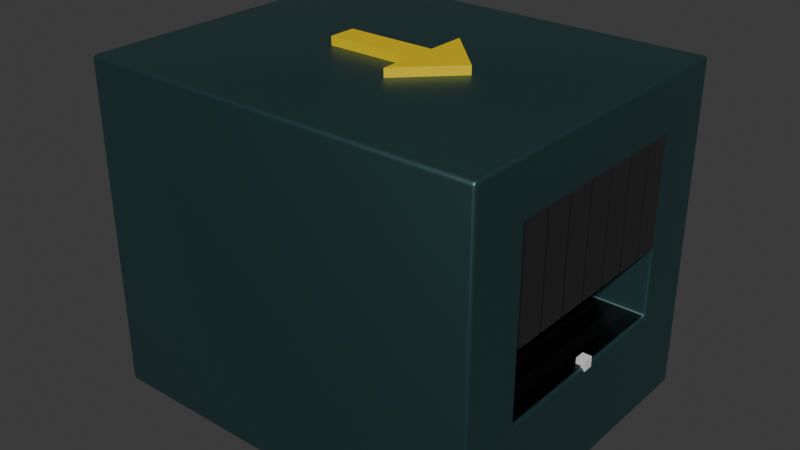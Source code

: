 # Source: ore_washer.blend  (saved by Blender 4.0.36; exported with 4.5.12 LTS)
import bpy
from mathutils import Matrix  # noqa: F401  (used for matrix-valued properties, if any)

bpy.ops.wm.read_factory_settings(use_empty=True)
scene = bpy.context.scene
scene.name = 'Scene'

# ---- collections
col_collection = bpy.data.collections.new('Collection'); scene.collection.children.link(col_collection)

# ---- materials (node trees are filled in below, after node groups)
mat_lightblue = bpy.data.materials.new('LightBlue')
mat_lightblue.alpha_threshold = 0.0
mat_lightblue.use_transparent_shadow = False
mat_lightblue.roughness = 0.5
mat_lightblue.line_color = (0.0, 0.0, 0.0, 1.0)
mat_blackbelt_004 = bpy.data.materials.new('BlackBelt.004')
mat_blackbelt_004.use_transparent_shadow = False
mat_blackbelt_004.diffuse_color = (0.0, 0.0, 0.0, 1.0)
mat_blackbelt_004.roughness = 0.3864
mat_blackbelt_005 = bpy.data.materials.new('BlackBelt.005')
mat_blackbelt_005.use_transparent_shadow = False
mat_blackbelt_005.diffuse_color = (0.0, 0.0, 0.0, 1.0)
mat_blackbelt_005.roughness = 0.3864
mat_grey = bpy.data.materials.new('Grey')
mat_grey.alpha_threshold = 0.0
mat_grey.use_transparent_shadow = False
mat_grey.roughness = 0.5
mat_grey.line_color = (0.0, 0.0, 0.0, 1.0)
mat_yellow = bpy.data.materials.new('Yellow')
mat_yellow.use_transparent_shadow = False
mat_yellow.diffuse_color = (0.8006, 0.5644, 0.0, 1.0)
mat_yellow.roughness = 0.5
mat_greybelt_004 = bpy.data.materials.new('GreyBelt.004')
mat_greybelt_004.use_transparent_shadow = False
mat_greybelt_004.diffuse_color = (0.003505, 0.003505, 0.003505, 1.0)
mat_greybelt_004.roughness = 0.3
mat_greybelt_005 = bpy.data.materials.new('GreyBelt.005')
mat_greybelt_005.use_transparent_shadow = False
mat_greybelt_005.diffuse_color = (0.003505, 0.003505, 0.003505, 1.0)
mat_greybelt_005.roughness = 0.3

# ---- node groups
ng_auto_smooth = bpy.data.node_groups.new('Auto Smooth', 'GeometryNodeTree')
_s = ng_auto_smooth.interface.new_socket(name='Geometry', in_out='OUTPUT', socket_type='NodeSocketGeometry')
_s = ng_auto_smooth.interface.new_socket(name='Geometry', in_out='INPUT', socket_type='NodeSocketGeometry')
_s = ng_auto_smooth.interface.new_socket(name='Angle', in_out='INPUT', socket_type='NodeSocketFloat')
_s.subtype = 'ANGLE'
_s.min_value = 0.0
_s.max_value = 3.142
ng_auto_smooth.is_modifier = True
_N = ng_auto_smooth.nodes; _L = ng_auto_smooth.links
n0 = _N.new('NodeGroupOutput'); n0.name = 'Group Output'; n0.location = (480, -100)
n1 = _N.new('NodeGroupInput'); n1.name = 'Group Input'; n1.location = (-420, -300)
n2 = _N.new('NodeGroupInput'); n2.name = 'Group Input.001'; n2.location = (-60, -100)
n3 = _N.new('GeometryNodeSetShadeSmooth'); n3.name = 'Set Shade Smooth'; n3.location = (120, -100)
n3.domain = 'EDGE'
n4 = _N.new('GeometryNodeSetShadeSmooth'); n4.name = 'Set Shade Smooth.001'; n4.location = (300, -100)
n5 = _N.new('GeometryNodeInputMeshEdgeAngle'); n5.name = 'Edge Angle'; n5.location = (-420, -220)
n6 = _N.new('GeometryNodeInputEdgeSmooth'); n6.name = 'Is Edge Smooth'; n6.location = (-60, -160)
n7 = _N.new('GeometryNodeInputShadeSmooth'); n7.name = 'Is Face Smooth'; n7.location = (-240, -340)
n8 = _N.new('FunctionNodeBooleanMath'); n8.name = 'Boolean Math'; n8.location = (-60, -220)
n9 = _N.new('FunctionNodeCompare'); n9.name = 'Compare'; n9.location = (-240, -180)
n9.operation = 'LESS_EQUAL'
_L.new(n5.outputs[0], n9.inputs[0])
_L.new(n4.outputs[0], n0.inputs[0])
_L.new(n1.outputs[1], n9.inputs[1])
_L.new(n9.outputs[0], n8.inputs[0])
_L.new(n7.outputs[0], n8.inputs[1])
_L.new(n2.outputs[0], n3.inputs[0])
_L.new(n6.outputs[0], n3.inputs[1])
_L.new(n3.outputs[0], n4.inputs[0])
_L.new(n8.outputs[0], n3.inputs[2])
n0.is_active_output = True

# ---- material node trees
mat_lightblue.use_nodes = True; mat_lightblue.node_tree.nodes.clear()
_N = mat_lightblue.node_tree.nodes; _L = mat_lightblue.node_tree.links
n0 = _N.new('ShaderNodeOutputMaterial'); n0.name = 'Material Output'; n0.location = (300, 300)
n1 = _N.new('ShaderNodeBsdfPrincipled'); n1.name = 'Principled BSDF'; n1.location = (10, 300)
n1.inputs[0].default_value = (0.02573, 0.1109, 0.1161, 1.0)
n1.inputs[1].default_value = 0.7773
n1.inputs[2].default_value = 0.4682
n1.inputs[3].default_value = 3.55
_L.new(n1.outputs[0], n0.inputs[0])
n0.is_active_output = True
mat_blackbelt_004.use_nodes = True; mat_blackbelt_004.node_tree.nodes.clear()
_N = mat_blackbelt_004.node_tree.nodes; _L = mat_blackbelt_004.node_tree.links
n0 = _N.new('ShaderNodeBsdfPrincipled'); n0.name = 'Principled BSDF'; n0.location = (10, 300)
n0.inputs[0].default_value = (0.0, 0.0, 0.0, 1.0)
n0.inputs[2].default_value = 0.3864
n0.inputs[3].default_value = 1.45
n1 = _N.new('ShaderNodeOutputMaterial'); n1.name = 'Material Output'; n1.location = (300, 300)
n2 = _N.new('ShaderNodeNormalMap'); n2.name = 'Normal Map'; n2.location = (-300, -300)
n2.label = 'Normal/Map'
n2.inputs[0].default_value = 0.0
_L.new(n0.outputs[0], n1.inputs[0])
_L.new(n2.outputs[0], n0.inputs[5])
n1.is_active_output = True
mat_blackbelt_005.use_nodes = True; mat_blackbelt_005.node_tree.nodes.clear()
_N = mat_blackbelt_005.node_tree.nodes; _L = mat_blackbelt_005.node_tree.links
n0 = _N.new('ShaderNodeBsdfPrincipled'); n0.name = 'Principled BSDF'; n0.location = (10, 300)
n0.inputs[0].default_value = (0.0, 0.0, 0.0, 1.0)
n0.inputs[2].default_value = 0.3864
n0.inputs[3].default_value = 1.45
n1 = _N.new('ShaderNodeOutputMaterial'); n1.name = 'Material Output'; n1.location = (300, 300)
n2 = _N.new('ShaderNodeNormalMap'); n2.name = 'Normal Map'; n2.location = (-300, -300)
n2.label = 'Normal/Map'
n2.inputs[0].default_value = 0.0
_L.new(n0.outputs[0], n1.inputs[0])
_L.new(n2.outputs[0], n0.inputs[5])
n1.is_active_output = True
mat_grey.use_nodes = True; mat_grey.node_tree.nodes.clear()
_N = mat_grey.node_tree.nodes; _L = mat_grey.node_tree.links
n0 = _N.new('ShaderNodeOutputMaterial'); n0.name = 'Material Output'; n0.location = (300, 300)
n1 = _N.new('ShaderNodeBsdfPrincipled'); n1.name = 'Principled BSDF'; n1.location = (10, 300)
n1.inputs[0].default_value = (0.05162, 0.05162, 0.05162, 1.0)
n1.inputs[1].default_value = 0.7773
n1.inputs[2].default_value = 0.4682
n1.inputs[3].default_value = 3.55
_L.new(n1.outputs[0], n0.inputs[0])
n0.is_active_output = True
mat_yellow.use_nodes = True; mat_yellow.node_tree.nodes.clear()
_N = mat_yellow.node_tree.nodes; _L = mat_yellow.node_tree.links
n0 = _N.new('ShaderNodeOutputMaterial'); n0.name = 'Material Output'; n0.location = (300, 300)
n1 = _N.new('ShaderNodeNormalMap'); n1.name = 'Normal Map'; n1.location = (-300, -300)
n1.label = 'Normal/Map'
n1.inputs[0].default_value = 0.0
n2 = _N.new('ShaderNodeBsdfPrincipled'); n2.name = 'Principled BSDF'; n2.location = (10, 300)
n2.inputs[0].default_value = (0.8006, 0.5644, 0.0, 1.0)
n2.inputs[3].default_value = 1.45
_L.new(n2.outputs[0], n0.inputs[0])
_L.new(n1.outputs[0], n2.inputs[5])
n0.is_active_output = True
mat_greybelt_004.use_nodes = True; mat_greybelt_004.node_tree.nodes.clear()
_N = mat_greybelt_004.node_tree.nodes; _L = mat_greybelt_004.node_tree.links
n0 = _N.new('ShaderNodeBsdfPrincipled'); n0.name = 'Principled BSDF'; n0.location = (10, 300)
n0.inputs[0].default_value = (0.003505, 0.003505, 0.003505, 1.0)
n0.inputs[2].default_value = 0.3
n0.inputs[3].default_value = 1.45
n1 = _N.new('ShaderNodeOutputMaterial'); n1.name = 'Material Output'; n1.location = (300, 300)
n2 = _N.new('ShaderNodeNormalMap'); n2.name = 'Normal Map'; n2.location = (-300, -300)
n2.label = 'Normal/Map'
n2.inputs[0].default_value = 0.0
_L.new(n0.outputs[0], n1.inputs[0])
_L.new(n2.outputs[0], n0.inputs[5])
n1.is_active_output = True
mat_greybelt_005.use_nodes = True; mat_greybelt_005.node_tree.nodes.clear()
_N = mat_greybelt_005.node_tree.nodes; _L = mat_greybelt_005.node_tree.links
n0 = _N.new('ShaderNodeBsdfPrincipled'); n0.name = 'Principled BSDF'; n0.location = (10, 300)
n0.inputs[0].default_value = (0.003505, 0.003505, 0.003505, 1.0)
n0.inputs[2].default_value = 0.3
n0.inputs[3].default_value = 1.45
n1 = _N.new('ShaderNodeOutputMaterial'); n1.name = 'Material Output'; n1.location = (300, 300)
n2 = _N.new('ShaderNodeNormalMap'); n2.name = 'Normal Map'; n2.location = (-300, -300)
n2.label = 'Normal/Map'
n2.inputs[0].default_value = 0.0
_L.new(n0.outputs[0], n1.inputs[0])
_L.new(n2.outputs[0], n0.inputs[5])
n1.is_active_output = True

# ---- world
world_world = bpy.data.worlds.new('World'); scene.world = world_world
world_world.use_nodes = True; world_world.node_tree.nodes.clear()
_N = world_world.node_tree.nodes; _L = world_world.node_tree.links
n0 = _N.new('ShaderNodeOutputWorld'); n0.name = 'World Output'; n0.location = (300, 300)
n1 = _N.new('ShaderNodeBackground'); n1.name = 'Background'; n1.location = (10, 300)
n1.inputs[0].default_value = (0.05088, 0.05088, 0.05088, 1.0)
_L.new(n1.outputs[0], n0.inputs[0])
n0.is_active_output = True
world_world.color = (0.05088, 0.05088, 0.05088)
world_world.use_sun_shadow = False
world_world.sun_shadow_jitter_overblur = 0.0

# ---- meshes
me_cube = bpy.data.meshes.new('Cube')
me_cube.from_pydata([(4.031, 7.602, 4.037), (4.036, 7.502, 4.127), (4.136, 7.502, 4.027), (4.032, 7.594, 4.071), (4.033, 7.573, 4.1), (4.071, 7.594, 4.034), (4.07, 7.583, 4.068), (4.07, 7.568, 4.095), (4.092, 7.559, 4.086), (4.074, 7.502, 4.119), (4.106, 7.502, 4.097), (4.034, 7.54, 4.12), (4.072, 7.539, 4.109), (4.102, 7.538, 4.094), (4.128, 7.54, 4.029), (4.105, 7.573, 4.031), (4.128, 7.502, 4.065), (4.116, 7.539, 4.065), (4.101, 7.568, 4.066), (4.031, 7.602, -4.027), (4.136, 7.502, -4.027), (4.036, 7.502, -4.127), (4.071, 7.594, -4.027), (4.105, 7.573, -4.027), (4.032, 7.594, -4.065), (4.07, 7.583, -4.063), (4.101, 7.568, -4.063), (4.092, 7.559, -4.084), (4.128, 7.502, -4.065), (4.106, 7.502, -4.097), (4.128, 7.54, -4.027), (4.116, 7.539, -4.063), (4.102, 7.538, -4.093), (4.035, 7.54, -4.119), (4.033, 7.573, -4.097), (4.074, 7.502, -4.119), (4.072, 7.539, -4.108), (4.07, 7.568, -4.093), (4.036, -7.502, 4.127), (4.031, -7.602, 4.037), (4.136, -7.502, 4.027), (4.034, -7.54, 4.12), (4.033, -7.573, 4.1), (4.074, -7.502, 4.119), (4.072, -7.539, 4.109), (4.07, -7.568, 4.095), (4.092, -7.559, 4.086), (4.071, -7.594, 4.034), (4.105, -7.573, 4.031), (4.032, -7.594, 4.071), (4.07, -7.583, 4.068), (4.101, -7.568, 4.066), (4.128, -7.502, 4.065), (4.106, -7.502, 4.097), (4.128, -7.54, 4.029), (4.116, -7.539, 4.065), (4.102, -7.538, 4.094), (4.031, -7.602, -4.027), (4.036, -7.502, -4.127), (4.136, -7.502, -4.027), (4.032, -7.594, -4.065), (4.033, -7.573, -4.097), (4.071, -7.594, -4.027), (4.073, -7.585, -4.066), (4.071, -7.567, -4.092), (4.092, -7.56, -4.084), (4.074, -7.502, -4.119), (4.107, -7.502, -4.097), (4.035, -7.54, -4.119), (4.074, -7.541, -4.11), (4.101, -7.539, -4.092), (4.127, -7.54, -4.027), (4.104, -7.573, -4.027), (4.129, -7.502, -4.065), (4.118, -7.541, -4.066), (4.1, -7.567, -4.064), (-4.031, 7.602, 4.037), (-4.136, 7.502, 4.027), (-4.036, 7.502, 4.127), (-4.071, 7.594, 4.034), (-4.105, 7.573, 4.031), (-4.032, 7.594, 4.071), (-4.07, 7.583, 4.068), (-4.101, 7.568, 4.066), (-4.092, 7.559, 4.086), (-4.128, 7.502, 4.065), (-4.106, 7.502, 4.097), (-4.128, 7.54, 4.029), (-4.116, 7.539, 4.065), (-4.102, 7.538, 4.094), (-4.034, 7.54, 4.12), (-4.033, 7.573, 4.1), (-4.074, 7.502, 4.119), (-4.072, 7.539, 4.109), (-4.07, 7.568, 4.095), (-4.031, 7.602, -4.027), (-4.036, 7.502, -4.127), (-4.136, 7.502, -4.027), (-4.032, 7.594, -4.065), (-4.033, 7.573, -4.097), (-4.071, 7.594, -4.027), (-4.073, 7.585, -4.066), (-4.071, 7.567, -4.092), (-4.092, 7.56, -4.084), (-4.074, 7.502, -4.119), (-4.107, 7.502, -4.097), (-4.035, 7.54, -4.119), (-4.074, 7.541, -4.11), (-4.101, 7.539, -4.092), (-4.127, 7.54, -4.027), (-4.104, 7.573, -4.027), (-4.129, 7.502, -4.065), (-4.118, 7.541, -4.066), (-4.1, 7.567, -4.064), (-4.036, -7.502, 4.127), (-4.136, -7.502, 4.027), (-4.031, -7.602, 4.037), (-4.074, -7.502, 4.119), (-4.106, -7.502, 4.097), (-4.034, -7.54, 4.12), (-4.072, -7.539, 4.109), (-4.102, -7.538, 4.094), (-4.092, -7.559, 4.086), (-4.128, -7.54, 4.029), (-4.105, -7.573, 4.031), (-4.128, -7.502, 4.065), (-4.116, -7.539, 4.065), (-4.101, -7.568, 4.066), (-4.032, -7.594, 4.071), (-4.033, -7.573, 4.1), (-4.071, -7.594, 4.034), (-4.07, -7.583, 4.068), (-4.07, -7.568, 4.095), (-4.031, -7.602, -4.027), (-4.136, -7.502, -4.027), (-4.036, -7.502, -4.127), (-4.071, -7.594, -4.027), (-4.105, -7.573, -4.027), (-4.032, -7.594, -4.065), (-4.07, -7.583, -4.063), (-4.101, -7.568, -4.063), (-4.092, -7.559, -4.084), (-4.128, -7.502, -4.065), (-4.106, -7.502, -4.097), (-4.128, -7.54, -4.027), (-4.116, -7.539, -4.063), (-4.102, -7.538, -4.093), (-4.035, -7.54, -4.119), (-4.033, -7.573, -4.097), (-4.074, -7.502, -4.119), (-4.072, -7.539, -4.108), (-4.07, -7.568, -4.093), (-2.581, -7.502, 2.686), (-2.481, -7.502, 2.786), (-2.685, -7.602, 2.876), (-2.573, -7.502, 2.724), (-2.551, -7.502, 2.756), (-2.589, -7.54, 2.728), (-2.581, -7.539, 2.753), (-2.568, -7.538, 2.771), (-2.583, -7.559, 2.783), (-2.531, -7.54, 2.792), (-2.587, -7.573, 2.812), (-2.519, -7.502, 2.778), (-2.552, -7.539, 2.785), (-2.584, -7.568, 2.796), (-2.645, -7.594, 2.831), (-2.611, -7.573, 2.779), (-2.642, -7.594, 2.841), (-2.615, -7.583, 2.811), (-2.595, -7.568, 2.782), (2.685, -7.602, -1.701), (2.581, -7.502, -1.501), (2.481, -7.502, -1.601), (2.645, -7.594, -1.654), (2.611, -7.573, -1.6), (2.638, -7.594, -1.663), (2.613, -7.583, -1.631), (2.595, -7.568, -1.601), (2.582, -7.559, -1.601), (2.573, -7.502, -1.54), (2.551, -7.502, -1.572), (2.589, -7.54, -1.546), (2.581, -7.539, -1.57), (2.568, -7.538, -1.588), (2.528, -7.54, -1.609), (2.583, -7.573, -1.631), (2.519, -7.502, -1.594), (2.551, -7.539, -1.601), (2.582, -7.568, -1.614), (2.581, -7.502, 2.686), (2.685, -7.602, 2.876), (2.481, -7.502, 2.786), (2.589, -7.54, 2.728), (2.611, -7.573, 2.779), (2.573, -7.502, 2.724), (2.581, -7.539, 2.753), (2.595, -7.568, 2.782), (2.583, -7.559, 2.783), (2.642, -7.594, 2.841), (2.587, -7.573, 2.812), (2.645, -7.594, 2.831), (2.615, -7.583, 2.811), (2.584, -7.568, 2.796), (2.519, -7.502, 2.778), (2.551, -7.502, 2.756), (2.531, -7.54, 2.792), (2.552, -7.539, 2.785), (2.568, -7.538, 2.771), (-2.685, -7.602, -1.701), (-2.481, -7.502, -1.601), (-2.581, -7.502, -1.501), (-2.638, -7.594, -1.663), (-2.583, -7.573, -1.631), (-2.645, -7.594, -1.654), (-2.613, -7.583, -1.631), (-2.582, -7.568, -1.614), (-2.582, -7.559, -1.601), (-2.519, -7.502, -1.594), (-2.551, -7.502, -1.572), (-2.528, -7.54, -1.609), (-2.551, -7.539, -1.601), (-2.568, -7.538, -1.588), (-2.589, -7.54, -1.546), (-2.611, -7.573, -1.6), (-2.573, -7.502, -1.54), (-2.581, -7.539, -1.57), (-2.595, -7.568, -1.601), (-2.581, 7.502, -1.501), (-2.481, 7.502, -1.601), (-2.685, 7.602, -1.701), (-2.573, 7.502, -1.54), (-2.551, 7.502, -1.572), (-2.589, 7.54, -1.546), (-2.581, 7.539, -1.57), (-2.568, 7.538, -1.588), (-2.582, 7.559, -1.601), (-2.528, 7.54, -1.609), (-2.583, 7.573, -1.631), (-2.519, 7.502, -1.594), (-2.551, 7.539, -1.601), (-2.582, 7.568, -1.614), (-2.645, 7.594, -1.654), (-2.611, 7.573, -1.6), (-2.638, 7.594, -1.663), (-2.613, 7.583, -1.631), (-2.595, 7.568, -1.601), (-2.581, 7.502, 2.686), (-2.685, 7.602, 2.876), (-2.481, 7.502, 2.786), (-2.589, 7.54, 2.728), (-2.611, 7.573, 2.779), (-2.573, 7.502, 2.724), (-2.581, 7.539, 2.753), (-2.595, 7.568, 2.782), (-2.583, 7.559, 2.783), (-2.642, 7.594, 2.841), (-2.587, 7.573, 2.812), (-2.645, 7.594, 2.831), (-2.615, 7.583, 2.811), (-2.584, 7.568, 2.796), (-2.519, 7.502, 2.778), (-2.551, 7.502, 2.756), (-2.531, 7.54, 2.792), (-2.552, 7.539, 2.785), (-2.568, 7.538, 2.771), (2.581, 7.502, 2.686), (2.481, 7.502, 2.786), (2.685, 7.602, 2.876), (2.573, 7.502, 2.724), (2.551, 7.502, 2.756), (2.589, 7.54, 2.728), (2.581, 7.539, 2.753), (2.568, 7.538, 2.771), (2.583, 7.559, 2.783), (2.531, 7.54, 2.792), (2.587, 7.573, 2.812), (2.519, 7.502, 2.778), (2.552, 7.539, 2.785), (2.584, 7.568, 2.796), (2.645, 7.594, 2.831), (2.611, 7.573, 2.779), (2.642, 7.594, 2.841), (2.615, 7.583, 2.811), (2.595, 7.568, 2.782), (2.685, 7.602, -1.701), (2.481, 7.502, -1.601), (2.581, 7.502, -1.501), (2.638, 7.594, -1.663), (2.583, 7.573, -1.631), (2.645, 7.594, -1.654), (2.613, 7.583, -1.631), (2.582, 7.568, -1.614), (2.582, 7.559, -1.601), (2.519, 7.502, -1.594), (2.551, 7.502, -1.572), (2.528, 7.54, -1.609), (2.551, 7.539, -1.601), (2.568, 7.538, -1.588), (2.589, 7.54, -1.546), (2.611, 7.573, -1.6), (2.573, 7.502, -1.54), (2.581, 7.539, -1.57), (2.595, 7.568, -1.601)], [], [(76, 0, 268, 248), (191, 39, 116, 154), (134, 115, 77, 97), (152, 211, 228, 247), (116, 133, 57, 39, 191, 171, 209, 154), (1, 78, 114, 38), (20, 2, 40, 59), (96, 21, 58, 135), (229, 210, 173, 286), (192, 153, 249, 267), (287, 172, 190, 266), (0, 3, 6, 5), (3, 4, 7, 6), (5, 6, 18, 15), (6, 7, 8, 18), (1, 9, 12, 11), (9, 10, 13, 12), (11, 12, 7, 4), (12, 13, 8, 7), (2, 14, 17, 16), (14, 15, 18, 17), (16, 17, 13, 10), (17, 18, 8, 13), (19, 22, 25, 24), (22, 23, 26, 25), (24, 25, 37, 34), (25, 26, 27, 37), (20, 28, 31, 30), (28, 29, 32, 31), (30, 31, 26, 23), (31, 32, 27, 26), (21, 33, 36, 35), (33, 34, 37, 36), (35, 36, 32, 29), (36, 37, 27, 32), (38, 41, 44, 43), (41, 42, 45, 44), (43, 44, 56, 53), (44, 45, 46, 56), (39, 47, 50, 49), (47, 48, 51, 50), (49, 50, 45, 42), (50, 51, 46, 45), (40, 52, 55, 54), (52, 53, 56, 55), (54, 55, 51, 48), (55, 56, 46, 51), (57, 60, 63, 62), (60, 61, 64, 63), (62, 63, 75, 72), (63, 64, 65, 75), (58, 66, 69, 68), (66, 67, 70, 69), (68, 69, 64, 61), (69, 70, 65, 64), (59, 71, 74, 73), (71, 72, 75, 74), (73, 74, 70, 67), (74, 75, 65, 70), (76, 79, 82, 81), (79, 80, 83, 82), (81, 82, 94, 91), (82, 83, 84, 94), (77, 85, 88, 87), (85, 86, 89, 88), (87, 88, 83, 80), (88, 89, 84, 83), (78, 90, 93, 92), (90, 91, 94, 93), (92, 93, 89, 86), (93, 94, 84, 89), (95, 98, 101, 100), (98, 99, 102, 101), (100, 101, 113, 110), (101, 102, 103, 113), (96, 104, 107, 106), (104, 105, 108, 107), (106, 107, 102, 99), (107, 108, 103, 102), (97, 109, 112, 111), (109, 110, 113, 112), (111, 112, 108, 105), (112, 113, 103, 108), (114, 117, 120, 119), (117, 118, 121, 120), (119, 120, 132, 129), (120, 121, 122, 132), (115, 123, 126, 125), (123, 124, 127, 126), (125, 126, 121, 118), (126, 127, 122, 121), (116, 128, 131, 130), (128, 129, 132, 131), (130, 131, 127, 124), (131, 132, 122, 127), (133, 136, 139, 138), (136, 137, 140, 139), (138, 139, 151, 148), (139, 140, 141, 151), (134, 142, 145, 144), (142, 143, 146, 145), (144, 145, 140, 137), (145, 146, 141, 140), (135, 147, 150, 149), (147, 148, 151, 150), (149, 150, 146, 143), (150, 151, 141, 146), (152, 155, 158, 157), (155, 156, 159, 158), (157, 158, 170, 167), (158, 159, 160, 170), (153, 161, 164, 163), (161, 162, 165, 164), (163, 164, 159, 156), (164, 165, 160, 159), (154, 166, 169, 168), (166, 167, 170, 169), (168, 169, 165, 162), (169, 170, 160, 165), (171, 174, 177, 176), (174, 175, 178, 177), (176, 177, 189, 186), (177, 178, 179, 189), (172, 180, 183, 182), (180, 181, 184, 183), (182, 183, 178, 175), (183, 184, 179, 178), (173, 185, 188, 187), (185, 186, 189, 188), (187, 188, 184, 181), (188, 189, 179, 184), (190, 193, 196, 195), (193, 194, 197, 196), (195, 196, 208, 205), (196, 197, 198, 208), (191, 199, 202, 201), (199, 200, 203, 202), (201, 202, 197, 194), (202, 203, 198, 197), (192, 204, 207, 206), (204, 205, 208, 207), (206, 207, 203, 200), (207, 208, 198, 203), (209, 212, 215, 214), (212, 213, 216, 215), (214, 215, 227, 224), (215, 216, 217, 227), (210, 218, 221, 220), (218, 219, 222, 221), (220, 221, 216, 213), (221, 222, 217, 216), (211, 223, 226, 225), (223, 224, 227, 226), (225, 226, 222, 219), (226, 227, 217, 222), (228, 231, 234, 233), (231, 232, 235, 234), (233, 234, 246, 243), (234, 235, 236, 246), (229, 237, 240, 239), (237, 238, 241, 240), (239, 240, 235, 232), (240, 241, 236, 235), (230, 242, 245, 244), (242, 243, 246, 245), (244, 245, 241, 238), (245, 246, 236, 241), (247, 250, 253, 252), (250, 251, 254, 253), (252, 253, 265, 262), (253, 254, 255, 265), (248, 256, 259, 258), (256, 257, 260, 259), (258, 259, 254, 251), (259, 260, 255, 254), (249, 261, 264, 263), (261, 262, 265, 264), (263, 264, 260, 257), (264, 265, 255, 260), (266, 269, 272, 271), (269, 270, 273, 272), (271, 272, 284, 281), (272, 273, 274, 284), (267, 275, 278, 277), (275, 276, 279, 278), (277, 278, 273, 270), (278, 279, 274, 273), (268, 280, 283, 282), (280, 281, 284, 283), (282, 283, 279, 276), (283, 284, 274, 279), (285, 288, 291, 290), (288, 289, 292, 291), (290, 291, 303, 300), (291, 292, 293, 303), (286, 294, 297, 296), (294, 295, 298, 297), (296, 297, 292, 289), (297, 298, 293, 292), (287, 299, 302, 301), (299, 300, 303, 302), (301, 302, 298, 295), (302, 303, 293, 298), (2, 20, 30, 14), (14, 30, 23, 15), (15, 23, 22, 5), (5, 22, 19, 0), (1, 38, 43, 9), (9, 43, 53, 10), (10, 53, 52, 16), (16, 52, 40, 2), (39, 57, 62, 47), (47, 62, 72, 48), (48, 72, 71, 54), (54, 71, 59, 40), (0, 76, 81, 3), (3, 81, 91, 4), (4, 91, 90, 11), (11, 90, 78, 1), (76, 95, 100, 79), (79, 100, 110, 80), (80, 110, 109, 87), (87, 109, 97, 77), (77, 115, 125, 85), (85, 125, 118, 86), (86, 118, 117, 92), (92, 117, 114, 78), (115, 134, 144, 123), (123, 144, 137, 124), (124, 137, 136, 130), (130, 136, 133, 116), (173, 210, 220, 185), (185, 220, 213, 186), (186, 213, 212, 176), (176, 212, 209, 171), (96, 135, 149, 104), (104, 149, 143, 105), (105, 143, 142, 111), (111, 142, 134, 97), (268, 285, 290, 280), (280, 290, 300, 281), (281, 300, 299, 271), (271, 299, 287, 266), (172, 287, 301, 180), (180, 301, 295, 181), (181, 295, 294, 187), (187, 294, 286, 173), (210, 229, 239, 218), (218, 239, 232, 219), (219, 232, 231, 225), (225, 231, 228, 211), (192, 267, 277, 204), (204, 277, 270, 205), (205, 270, 269, 195), (195, 269, 266, 190), (20, 59, 73, 28), (28, 73, 67, 29), (29, 67, 66, 35), (35, 66, 58, 21), (152, 247, 252, 155), (155, 252, 262, 156), (156, 262, 261, 163), (163, 261, 249, 153), (248, 268, 282, 256), (256, 282, 276, 257), (257, 276, 275, 263), (263, 275, 267, 249), (21, 96, 106, 33), (33, 106, 99, 34), (34, 99, 98, 24), (24, 98, 95, 19), (229, 286, 296, 237), (237, 296, 289, 238), (238, 289, 288, 244), (244, 288, 285, 230), (230, 248, 258, 242), (242, 258, 251, 243), (243, 251, 250, 233), (233, 250, 247, 228), (38, 114, 119, 41), (41, 119, 129, 42), (42, 129, 128, 49), (49, 128, 116, 39), (153, 192, 206, 161), (161, 206, 200, 162), (162, 200, 199, 168), (168, 199, 191, 154), (154, 209, 214, 166), (166, 214, 224, 167), (167, 224, 223, 157), (157, 223, 211, 152), (171, 191, 201, 174), (174, 201, 194, 175), (175, 194, 193, 182), (182, 193, 190, 172), (57, 133, 138, 60), (60, 138, 148, 61), (61, 148, 147, 68), (68, 147, 135, 58), (268, 0, 19, 95, 76, 248, 230, 285)])
me_cube.polygons.foreach_set('use_smooth', [True] * 300)
_uv = me_cube.uv_layers.new(name='UVMap')
_uv.uv.foreach_set('vector', [0.6223, 0.2532, 0.6223, 0.4968, 0.5871, 0.4562, 0.5871, 0.2938, 0.5871, 0.7938, 0.6223, 0.7532, 0.6223, 0.9968, 0.5871, 0.9562, 0.378, 0.001644, 0.622, 0.001644, 0.622, 0.2484, 0.378, 0.2484, 0.6193, 0.01082, 0.3807, 0.01082, 0.3807, 0.2392, 0.6193, 0.2392, 0.6223, 0.9968, 0.378, 0.9969, 0.378, 0.7531, 0.6223, 0.7532, 0.5871, 0.7938, 0.4485, 0.7938, 0.4485, 0.9562, 0.5871, 0.9562, 0.628, 0.5016, 0.872, 0.5016, 0.872, 0.7484, 0.628, 0.7484, 0.378, 0.5016, 0.622, 0.5016, 0.622, 0.7484, 0.378, 0.7484, 0.128, 0.5016, 0.372, 0.5016, 0.372, 0.7484, 0.128, 0.7484, 0.1298, 0.5108, 0.1298, 0.7392, 0.3702, 0.7392, 0.3702, 0.5108, 0.6298, 0.7392, 0.8702, 0.7392, 0.8702, 0.5108, 0.6298, 0.5108, 0.3807, 0.5108, 0.3807, 0.7392, 0.6193, 0.7392, 0.6193, 0.5108, 0.6223, 0.4968, 0.6233, 0.4969, 0.6232, 0.498, 0.6222, 0.4981, 0.6233, 0.4969, 0.625, 0.4969, 0.625, 0.498, 0.6232, 0.498, 0.6222, 0.4981, 0.6232, 0.498, 0.6232, 0.5, 0.6221, 0.5, 0.6232, 0.498, 0.625, 0.498, 0.6246, 0.4998, 0.6232, 0.5, 0.628, 0.5016, 0.6269, 0.5016, 0.6269, 0.501, 0.6281, 0.501, 0.6269, 0.5016, 0.625, 0.5016, 0.625, 0.5011, 0.6269, 0.501, 0.6281, 0.501, 0.6269, 0.501, 0.627, 0.5, 0.6281, 0.5, 0.6269, 0.501, 0.625, 0.5011, 0.6246, 0.4998, 0.627, 0.5, 0.622, 0.5016, 0.622, 0.501, 0.6231, 0.501, 0.6231, 0.5016, 0.622, 0.501, 0.6221, 0.5, 0.6232, 0.5, 0.6231, 0.501, 0.6231, 0.5016, 0.6231, 0.501, 0.625, 0.5011, 0.625, 0.5016, 0.6231, 0.501, 0.6232, 0.5, 0.6246, 0.4998, 0.625, 0.5011, 0.378, 0.4969, 0.378, 0.4981, 0.3769, 0.498, 0.3769, 0.4969, 0.378, 0.4981, 0.378, 0.5, 0.3769, 0.5, 0.3769, 0.498, 0.3769, 0.4969, 0.3769, 0.498, 0.375, 0.498, 0.375, 0.4969, 0.3769, 0.498, 0.3769, 0.5, 0.375, 0.5002, 0.375, 0.498, 0.378, 0.5016, 0.3769, 0.5016, 0.3769, 0.501, 0.378, 0.501, 0.3769, 0.5016, 0.375, 0.5016, 0.375, 0.5011, 0.3769, 0.501, 0.378, 0.501, 0.3769, 0.501, 0.3769, 0.5, 0.378, 0.5, 0.3769, 0.501, 0.375, 0.5011, 0.375, 0.5002, 0.3769, 0.5, 0.372, 0.5016, 0.3719, 0.501, 0.3731, 0.501, 0.3731, 0.5016, 0.3719, 0.501, 0.3719, 0.5, 0.373, 0.5, 0.3731, 0.501, 0.3731, 0.5016, 0.3731, 0.501, 0.375, 0.5011, 0.375, 0.5016, 0.3731, 0.501, 0.373, 0.5, 0.375, 0.5002, 0.375, 0.5011, 0.628, 0.7484, 0.6281, 0.749, 0.6269, 0.749, 0.6269, 0.7484, 0.6281, 0.749, 0.6281, 0.75, 0.627, 0.75, 0.6269, 0.749, 0.6269, 0.7484, 0.6269, 0.749, 0.625, 0.7489, 0.625, 0.7484, 0.6269, 0.749, 0.627, 0.75, 0.625, 0.7498, 0.625, 0.7489, 0.6223, 0.7532, 0.6222, 0.7519, 0.6232, 0.752, 0.6233, 0.7531, 0.6222, 0.7519, 0.6221, 0.75, 0.6232, 0.75, 0.6232, 0.752, 0.6233, 0.7531, 0.6232, 0.752, 0.625, 0.752, 0.625, 0.7531, 0.6232, 0.752, 0.6232, 0.75, 0.625, 0.7498, 0.625, 0.752, 0.622, 0.7484, 0.6231, 0.7484, 0.6231, 0.749, 0.622, 0.749, 0.6231, 0.7484, 0.625, 0.7484, 0.625, 0.7489, 0.6231, 0.749, 0.622, 0.749, 0.6231, 0.749, 0.6232, 0.75, 0.6221, 0.75, 0.6231, 0.749, 0.625, 0.7489, 0.625, 0.7498, 0.6232, 0.75, 0.378, 0.7531, 0.3769, 0.7531, 0.3768, 0.7519, 0.378, 0.752, 0.3769, 0.7531, 0.375, 0.7531, 0.375, 0.7519, 0.3768, 0.7519, 0.378, 0.752, 0.3768, 0.7519, 0.3769, 0.75, 0.378, 0.75, 0.3768, 0.7519, 0.375, 0.7519, 0.3754, 0.7502, 0.3769, 0.75, 0.372, 0.7484, 0.3732, 0.7484, 0.3732, 0.749, 0.3719, 0.749, 0.3732, 0.7484, 0.375, 0.7484, 0.375, 0.749, 0.3732, 0.749, 0.3719, 0.749, 0.3732, 0.749, 0.3731, 0.75, 0.3719, 0.75, 0.3732, 0.749, 0.375, 0.749, 0.3754, 0.7502, 0.3731, 0.75, 0.378, 0.7484, 0.378, 0.749, 0.3768, 0.749, 0.3769, 0.7484, 0.378, 0.749, 0.378, 0.75, 0.3769, 0.75, 0.3768, 0.749, 0.3769, 0.7484, 0.3768, 0.749, 0.375, 0.749, 0.375, 0.7484, 0.3768, 0.749, 0.3769, 0.75, 0.3754, 0.7502, 0.375, 0.749, 0.6223, 0.2532, 0.6222, 0.2519, 0.6232, 0.252, 0.6233, 0.2531, 0.6222, 0.2519, 0.6221, 0.25, 0.6232, 0.25, 0.6232, 0.252, 0.6233, 0.2531, 0.6232, 0.252, 0.625, 0.252, 0.625, 0.2531, 0.6232, 0.252, 0.6232, 0.25, 0.6238, 0.25, 0.625, 0.252, 0.622, 0.2484, 0.6231, 0.2484, 0.6231, 0.249, 0.622, 0.249, 0.6231, 0.2484, 0.625, 0.2484, 0.625, 0.2489, 0.6231, 0.249, 0.622, 0.249, 0.6231, 0.249, 0.6232, 0.25, 0.6221, 0.25, 0.6231, 0.249, 0.625, 0.2489, 0.625, 0.2493, 0.6232, 0.25, 0.872, 0.5016, 0.8719, 0.501, 0.8731, 0.501, 0.8731, 0.5016, 0.8719, 0.501, 0.8719, 0.5, 0.873, 0.5, 0.8731, 0.501, 0.8731, 0.5016, 0.8731, 0.501, 0.875, 0.5011, 0.875, 0.5016, 0.8731, 0.501, 0.873, 0.5, 0.8737, 0.5, 0.875, 0.5011, 0.378, 0.2532, 0.3769, 0.2531, 0.3768, 0.2519, 0.378, 0.252, 0.3769, 0.2531, 0.375, 0.2531, 0.375, 0.2519, 0.3768, 0.2519, 0.378, 0.252, 0.3768, 0.2519, 0.3769, 0.25, 0.378, 0.25, 0.3768, 0.2519, 0.375, 0.2519, 0.375, 0.2513, 0.3769, 0.25, 0.128, 0.5016, 0.1268, 0.5016, 0.1268, 0.501, 0.1281, 0.501, 0.1268, 0.5016, 0.125, 0.5016, 0.125, 0.501, 0.1268, 0.501, 0.1281, 0.501, 0.1268, 0.501, 0.1269, 0.5, 0.1281, 0.5, 0.1268, 0.501, 0.125, 0.501, 0.125, 0.5007, 0.1269, 0.5, 0.378, 0.2484, 0.378, 0.249, 0.3768, 0.249, 0.3769, 0.2484, 0.378, 0.249, 0.378, 0.25, 0.3769, 0.25, 0.3768, 0.249, 0.3769, 0.2484, 0.3768, 0.249, 0.375, 0.249, 0.375, 0.2484, 0.3768, 0.249, 0.3769, 0.25, 0.3763, 0.25, 0.375, 0.249, 0.872, 0.7484, 0.8731, 0.7484, 0.8731, 0.749, 0.8719, 0.749, 0.8731, 0.7484, 0.875, 0.7484, 0.875, 0.7489, 0.8731, 0.749, 0.8719, 0.749, 0.8731, 0.749, 0.873, 0.75, 0.8719, 0.75, 0.8731, 0.749, 0.875, 0.7489, 0.875, 0.7493, 0.873, 0.75, 0.622, 0.001644, 0.622, 0.001015, 0.6231, 0.001037, 0.6231, 0.001644, 0.622, 0.001015, 0.6221, 0.0, 0.6232, 0.0, 0.6231, 0.001037, 0.6231, 0.001644, 0.6231, 0.001037, 0.625, 0.001053, 0.625, 0.001644, 0.6231, 0.001037, 0.6232, 0.0, 0.6238, 0.0, 0.625, 0.001053, 0.6223, 0.9968, 0.6233, 0.9969, 0.6232, 0.998, 0.6222, 0.9981, 0.6233, 0.9969, 0.625, 0.9969, 0.625, 0.998, 0.6232, 0.998, 0.6222, 0.9981, 0.6232, 0.998, 0.6232, 1.0, 0.6221, 1.0, 0.6232, 0.998, 0.625, 0.998, 0.625, 0.9987, 0.6232, 1.0, 0.378, 0.9969, 0.378, 0.9981, 0.3769, 0.998, 0.3769, 0.9969, 0.378, 0.9981, 0.378, 1.0, 0.3769, 1.0, 0.3769, 0.998, 0.3769, 0.9969, 0.3769, 0.998, 0.375, 0.998, 0.375, 0.9969, 0.3769, 0.998, 0.3769, 1.0, 0.3763, 1.0, 0.375, 0.998, 0.378, 0.001644, 0.3769, 0.001644, 0.3769, 0.001037, 0.378, 0.001015, 0.3769, 0.001644, 0.375, 0.001644, 0.375, 0.001053, 0.3769, 0.001037, 0.378, 0.001015, 0.3769, 0.001037, 0.3769, 0.0, 0.378, 0.0, 0.3769, 0.001037, 0.375, 0.001053, 0.375, 0.0006986, 0.3769, 0.0, 0.128, 0.7484, 0.1281, 0.749, 0.1269, 0.749, 0.1269, 0.7484, 0.1281, 0.749, 0.1281, 0.75, 0.127, 0.75, 0.1269, 0.749, 0.1269, 0.7484, 0.1269, 0.749, 0.125, 0.7489, 0.125, 0.7484, 0.1269, 0.749, 0.127, 0.75, 0.1263, 0.75, 0.125, 0.7489, 0.6193, 0.01082, 0.6215, 0.01082, 0.6231, 0.01026, 0.6217, 0.01024, 0.6215, 0.01082, 0.625, 0.01082, 0.625, 0.01028, 0.6231, 0.01026, 0.6217, 0.01024, 0.6231, 0.01026, 0.6248, 0.009302, 0.6246, 0.009302, 0.6231, 0.01026, 0.625, 0.01028, 0.625, 0.009949, 0.6248, 0.009302, 0.8702, 0.7392, 0.8726, 0.7398, 0.8736, 0.7397, 0.872, 0.7392, 0.8726, 0.7398, 0.875, 0.7407, 0.875, 0.7407, 0.8736, 0.7397, 0.872, 0.7392, 0.8736, 0.7397, 0.875, 0.7397, 0.875, 0.7392, 0.8736, 0.7397, 0.875, 0.7407, 0.875, 0.7407, 0.875, 0.7397, 0.5871, 0.9562, 0.5857, 0.955, 0.5851, 0.954, 0.5861, 0.9548, 0.5857, 0.955, 0.5842, 0.953, 0.5843, 0.953, 0.5851, 0.954, 0.5861, 0.9548, 0.5851, 0.954, 0.5844, 0.953, 0.5844, 0.953, 0.5851, 0.954, 0.5843, 0.953, 0.5843, 0.953, 0.5844, 0.953, 0.4485, 0.7938, 0.4499, 0.795, 0.4506, 0.796, 0.4496, 0.7953, 0.4499, 0.795, 0.4515, 0.797, 0.4515, 0.797, 0.4506, 0.796, 0.4496, 0.7953, 0.4506, 0.796, 0.4515, 0.797, 0.4515, 0.797, 0.4506, 0.796, 0.4515, 0.797, 0.4515, 0.797, 0.4515, 0.797, 0.3807, 0.7392, 0.3785, 0.7392, 0.3768, 0.7397, 0.3782, 0.7398, 0.3785, 0.7392, 0.375, 0.7392, 0.375, 0.7397, 0.3768, 0.7397, 0.3782, 0.7398, 0.3768, 0.7397, 0.375, 0.7407, 0.3751, 0.7407, 0.3768, 0.7397, 0.375, 0.7397, 0.375, 0.7401, 0.375, 0.7407, 0.3702, 0.7392, 0.3724, 0.7398, 0.3736, 0.7397, 0.372, 0.7392, 0.3724, 0.7398, 0.375, 0.7407, 0.375, 0.7407, 0.3736, 0.7397, 0.372, 0.7392, 0.3736, 0.7397, 0.375, 0.7397, 0.375, 0.7392, 0.3736, 0.7397, 0.375, 0.7407, 0.375, 0.7407, 0.375, 0.7397, 0.6193, 0.7392, 0.6217, 0.7398, 0.6231, 0.7397, 0.6215, 0.7392, 0.6217, 0.7398, 0.6246, 0.7407, 0.6248, 0.7407, 0.6231, 0.7397, 0.6215, 0.7392, 0.6231, 0.7397, 0.625, 0.7397, 0.625, 0.7392, 0.6231, 0.7397, 0.6248, 0.7407, 0.6249, 0.7407, 0.625, 0.7397, 0.5871, 0.7938, 0.5861, 0.7952, 0.5851, 0.796, 0.5857, 0.795, 0.5861, 0.7952, 0.5844, 0.797, 0.5844, 0.797, 0.5851, 0.796, 0.5857, 0.795, 0.5851, 0.796, 0.5843, 0.797, 0.5842, 0.797, 0.5851, 0.796, 0.5844, 0.797, 0.5844, 0.797, 0.5843, 0.797, 0.6298, 0.7392, 0.628, 0.7392, 0.6264, 0.7397, 0.6274, 0.7398, 0.628, 0.7392, 0.625, 0.7392, 0.625, 0.7397, 0.6264, 0.7397, 0.6274, 0.7398, 0.6264, 0.7397, 0.625, 0.7407, 0.625, 0.7407, 0.6264, 0.7397, 0.625, 0.7397, 0.625, 0.7401, 0.625, 0.7407, 0.4485, 0.9562, 0.4496, 0.9547, 0.4506, 0.954, 0.4499, 0.955, 0.4496, 0.9547, 0.4515, 0.953, 0.4515, 0.953, 0.4506, 0.954, 0.4499, 0.955, 0.4506, 0.954, 0.4515, 0.953, 0.4515, 0.953, 0.4506, 0.954, 0.4515, 0.953, 0.4515, 0.953, 0.4515, 0.953, 0.1298, 0.7392, 0.128, 0.7392, 0.1264, 0.7397, 0.1276, 0.7398, 0.128, 0.7392, 0.125, 0.7392, 0.125, 0.7397, 0.1264, 0.7397, 0.1276, 0.7398, 0.1264, 0.7397, 0.125, 0.7407, 0.125, 0.7407, 0.1264, 0.7397, 0.125, 0.7397, 0.125, 0.7401, 0.125, 0.7407, 0.3807, 0.01082, 0.3782, 0.01024, 0.3768, 0.01026, 0.3785, 0.01082, 0.3782, 0.01024, 0.3751, 0.009302, 0.375, 0.009302, 0.3768, 0.01026, 0.3785, 0.01082, 0.3768, 0.01026, 0.375, 0.01028, 0.375, 0.01082, 0.3768, 0.01026, 0.375, 0.009302, 0.375, 0.009302, 0.375, 0.01028, 0.3807, 0.2392, 0.3785, 0.2392, 0.3768, 0.2397, 0.3782, 0.2398, 0.3785, 0.2392, 0.375, 0.2392, 0.375, 0.2397, 0.3768, 0.2397, 0.3782, 0.2398, 0.3768, 0.2397, 0.375, 0.2407, 0.3751, 0.2407, 0.3768, 0.2397, 0.375, 0.2397, 0.375, 0.2401, 0.375, 0.2407, 0.1298, 0.5108, 0.1276, 0.5102, 0.1264, 0.5103, 0.128, 0.5108, 0.1276, 0.5102, 0.125, 0.5093, 0.125, 0.5093, 0.1264, 0.5103, 0.128, 0.5108, 0.1264, 0.5103, 0.125, 0.5103, 0.125, 0.5108, 0.1264, 0.5103, 0.125, 0.5093, 0.125, 0.5093, 0.125, 0.5103, 0.4485, 0.2938, 0.4499, 0.295, 0.4506, 0.296, 0.4496, 0.2953, 0.4499, 0.295, 0.4515, 0.297, 0.4515, 0.297, 0.4506, 0.296, 0.4496, 0.2953, 0.4506, 0.296, 0.4515, 0.297, 0.4515, 0.297, 0.4506, 0.296, 0.4515, 0.297, 0.4515, 0.297, 0.4515, 0.297, 0.6193, 0.2392, 0.6217, 0.2398, 0.6231, 0.2397, 0.6215, 0.2392, 0.6217, 0.2398, 0.6246, 0.2407, 0.6248, 0.2407, 0.6231, 0.2397, 0.6215, 0.2392, 0.6231, 0.2397, 0.625, 0.2397, 0.625, 0.2392, 0.6231, 0.2397, 0.6248, 0.2407, 0.6249, 0.2407, 0.625, 0.2397, 0.5871, 0.2938, 0.5861, 0.2952, 0.5851, 0.296, 0.5857, 0.295, 0.5861, 0.2952, 0.5844, 0.297, 0.5844, 0.297, 0.5851, 0.296, 0.5857, 0.295, 0.5851, 0.296, 0.5843, 0.297, 0.5842, 0.297, 0.5851, 0.296, 0.5844, 0.297, 0.5844, 0.297, 0.5843, 0.297, 0.8702, 0.5108, 0.872, 0.5108, 0.8736, 0.5103, 0.8726, 0.5102, 0.872, 0.5108, 0.875, 0.5108, 0.875, 0.5103, 0.8736, 0.5103, 0.8726, 0.5102, 0.8736, 0.5103, 0.875, 0.5093, 0.875, 0.5093, 0.8736, 0.5103, 0.875, 0.5103, 0.875, 0.5099, 0.875, 0.5093, 0.6193, 0.5108, 0.6215, 0.5108, 0.6231, 0.5103, 0.6217, 0.5102, 0.6215, 0.5108, 0.625, 0.5108, 0.625, 0.5103, 0.6231, 0.5103, 0.6217, 0.5102, 0.6231, 0.5103, 0.6248, 0.5093, 0.6246, 0.5093, 0.6231, 0.5103, 0.625, 0.5103, 0.625, 0.5099, 0.6248, 0.5093, 0.6298, 0.5108, 0.6274, 0.5102, 0.6264, 0.5103, 0.628, 0.5108, 0.6274, 0.5102, 0.625, 0.5093, 0.625, 0.5093, 0.6264, 0.5103, 0.628, 0.5108, 0.6264, 0.5103, 0.625, 0.5103, 0.625, 0.5108, 0.6264, 0.5103, 0.625, 0.5093, 0.625, 0.5093, 0.625, 0.5103, 0.5871, 0.4562, 0.5857, 0.455, 0.5851, 0.454, 0.5861, 0.4548, 0.5857, 0.455, 0.5842, 0.453, 0.5843, 0.453, 0.5851, 0.454, 0.5861, 0.4548, 0.5851, 0.454, 0.5844, 0.453, 0.5844, 0.453, 0.5851, 0.454, 0.5843, 0.453, 0.5843, 0.453, 0.5844, 0.453, 0.4485, 0.4562, 0.4496, 0.4547, 0.4506, 0.454, 0.4499, 0.455, 0.4496, 0.4547, 0.4515, 0.453, 0.4515, 0.453, 0.4506, 0.454, 0.4499, 0.455, 0.4506, 0.454, 0.4515, 0.453, 0.4515, 0.453, 0.4506, 0.454, 0.4515, 0.453, 0.4515, 0.453, 0.4515, 0.453, 0.3702, 0.5108, 0.372, 0.5108, 0.3736, 0.5103, 0.3724, 0.5102, 0.372, 0.5108, 0.375, 0.5108, 0.375, 0.5103, 0.3736, 0.5103, 0.3724, 0.5102, 0.3736, 0.5103, 0.375, 0.5093, 0.375, 0.5093, 0.3736, 0.5103, 0.375, 0.5103, 0.375, 0.5099, 0.375, 0.5093, 0.3807, 0.5108, 0.3782, 0.5102, 0.3768, 0.5103, 0.3785, 0.5108, 0.3782, 0.5102, 0.3751, 0.5093, 0.375, 0.5093, 0.3768, 0.5103, 0.3785, 0.5108, 0.3768, 0.5103, 0.375, 0.5103, 0.375, 0.5108, 0.3768, 0.5103, 0.375, 0.5093, 0.375, 0.5093, 0.375, 0.5103, 0.622, 0.5016, 0.378, 0.5016, 0.378, 0.501, 0.622, 0.501, 0.622, 0.501, 0.378, 0.501, 0.378, 0.5, 0.6221, 0.5, 0.6221, 0.5, 0.378, 0.5, 0.378, 0.4981, 0.6222, 0.4981, 0.6222, 0.4981, 0.378, 0.4981, 0.378, 0.4969, 0.6223, 0.4968, 0.628, 0.5016, 0.628, 0.7484, 0.6269, 0.7484, 0.6269, 0.5016, 0.6269, 0.5016, 0.6269, 0.7484, 0.625, 0.7484, 0.625, 0.5016, 0.625, 0.5016, 0.625, 0.7484, 0.6231, 0.7484, 0.6231, 0.5016, 0.6231, 0.5016, 0.6231, 0.7484, 0.622, 0.7484, 0.622, 0.5016, 0.6223, 0.7532, 0.378, 0.7531, 0.378, 0.752, 0.6222, 0.7519, 0.6222, 0.7519, 0.378, 0.752, 0.378, 0.75, 0.6221, 0.75, 0.6221, 0.75, 0.378, 0.75, 0.378, 0.749, 0.622, 0.749, 0.622, 0.749, 0.378, 0.749, 0.378, 0.7484, 0.622, 0.7484, 0.6223, 0.4968, 0.6223, 0.2532, 0.6233, 0.2531, 0.6233, 0.4969, 0.6233, 0.4969, 0.6233, 0.2531, 0.625, 0.2531, 0.625, 0.4969, 0.6281, 0.5, 0.8719, 0.5, 0.8719, 0.501, 0.6281, 0.501, 0.6281, 0.501, 0.8719, 0.501, 0.872, 0.5016, 0.628, 0.5016, 0.6223, 0.2532, 0.378, 0.2532, 0.378, 0.252, 0.6222, 0.2519, 0.6222, 0.2519, 0.378, 0.252, 0.378, 0.25, 0.6221, 0.25, 0.6221, 0.25, 0.378, 0.25, 0.378, 0.249, 0.622, 0.249, 0.622, 0.249, 0.378, 0.249, 0.378, 0.2484, 0.622, 0.2484, 0.622, 0.2484, 0.622, 0.001644, 0.6231, 0.001644, 0.6231, 0.2484, 0.6231, 0.2484, 0.6231, 0.001644, 0.625, 0.001644, 0.625, 0.2484, 0.875, 0.5016, 0.875, 0.7484, 0.8731, 0.7484, 0.8731, 0.5016, 0.8731, 0.5016, 0.8731, 0.7484, 0.872, 0.7484, 0.872, 0.5016, 0.622, 0.001644, 0.378, 0.001644, 0.378, 0.001015, 0.622, 0.001015, 0.622, 0.001015, 0.378, 0.001015, 0.378, 0.0, 0.6221, 0.0, 0.6221, 1.0, 0.378, 1.0, 0.378, 0.9981, 0.6222, 0.9981, 0.6222, 0.9981, 0.378, 0.9981, 0.378, 0.9969, 0.6223, 0.9968, 0.3702, 0.7392, 0.1298, 0.7392, 0.1276, 0.7398, 0.3724, 0.7398, 0.3724, 0.7398, 0.1276, 0.7398, 0.125, 0.7407, 0.375, 0.7407, 0.4515, 0.797, 0.4515, 0.953, 0.4496, 0.9547, 0.4496, 0.7953, 0.4496, 0.7953, 0.4496, 0.9547, 0.4485, 0.9562, 0.4485, 0.7938, 0.128, 0.5016, 0.128, 0.7484, 0.1269, 0.7484, 0.1268, 0.5016, 0.1268, 0.5016, 0.1269, 0.7484, 0.125, 0.7484, 0.125, 0.5016, 0.375, 0.2484, 0.375, 0.001644, 0.3769, 0.001644, 0.3769, 0.2484, 0.3769, 0.2484, 0.3769, 0.001644, 0.378, 0.001644, 0.378, 0.2484, 0.5871, 0.4562, 0.4485, 0.4562, 0.4499, 0.455, 0.5857, 0.455, 0.5857, 0.455, 0.4499, 0.455, 0.4515, 0.453, 0.5842, 0.453, 0.6246, 0.5093, 0.3751, 0.5093, 0.3782, 0.5102, 0.6217, 0.5102, 0.6217, 0.5102, 0.3782, 0.5102, 0.3807, 0.5108, 0.6193, 0.5108, 0.3807, 0.7392, 0.3807, 0.5108, 0.3785, 0.5108, 0.3785, 0.7392, 0.3785, 0.7392, 0.3785, 0.5108, 0.375, 0.5108, 0.375, 0.7392, 0.375, 0.7392, 0.375, 0.5108, 0.372, 0.5108, 0.372, 0.7392, 0.372, 0.7392, 0.372, 0.5108, 0.3702, 0.5108, 0.3702, 0.7392, 0.1298, 0.7392, 0.1298, 0.5108, 0.128, 0.5108, 0.128, 0.7392, 0.128, 0.7392, 0.128, 0.5108, 0.125, 0.5108, 0.125, 0.7392, 0.375, 0.01082, 0.375, 0.2392, 0.3785, 0.2392, 0.3785, 0.01082, 0.3785, 0.01082, 0.3785, 0.2392, 0.3807, 0.2392, 0.3807, 0.01082, 0.6298, 0.7392, 0.6298, 0.5108, 0.628, 0.5108, 0.628, 0.7392, 0.628, 0.7392, 0.628, 0.5108, 0.625, 0.5108, 0.625, 0.7392, 0.625, 0.7392, 0.625, 0.5108, 0.6215, 0.5108, 0.6215, 0.7392, 0.6215, 0.7392, 0.6215, 0.5108, 0.6193, 0.5108, 0.6193, 0.7392, 0.378, 0.5016, 0.378, 0.7484, 0.3769, 0.7484, 0.3769, 0.5016, 0.3769, 0.5016, 0.3769, 0.7484, 0.375, 0.7484, 0.375, 0.5016, 0.375, 0.5016, 0.375, 0.7484, 0.3732, 0.7484, 0.3731, 0.5016, 0.3731, 0.5016, 0.3732, 0.7484, 0.372, 0.7484, 0.372, 0.5016, 0.6193, 0.01082, 0.6193, 0.2392, 0.6215, 0.2392, 0.6215, 0.01082, 0.6215, 0.01082, 0.6215, 0.2392, 0.625, 0.2392, 0.625, 0.01082, 0.875, 0.7392, 0.875, 0.5108, 0.872, 0.5108, 0.872, 0.7392, 0.872, 0.7392, 0.872, 0.5108, 0.8702, 0.5108, 0.8702, 0.7392, 0.5871, 0.2938, 0.5871, 0.4562, 0.5861, 0.4548, 0.5861, 0.2952, 0.5861, 0.2952, 0.5861, 0.4548, 0.5844, 0.453, 0.5844, 0.297, 0.875, 0.5093, 0.625, 0.5093, 0.6274, 0.5102, 0.8726, 0.5102, 0.8726, 0.5102, 0.6274, 0.5102, 0.6298, 0.5108, 0.8702, 0.5108, 0.372, 0.5016, 0.128, 0.5016, 0.1281, 0.501, 0.3719, 0.501, 0.3719, 0.501, 0.1281, 0.501, 0.1281, 0.5, 0.3719, 0.5, 0.375, 0.4969, 0.375, 0.2531, 0.3769, 0.2531, 0.3769, 0.4969, 0.3769, 0.4969, 0.3769, 0.2531, 0.378, 0.2532, 0.378, 0.4969, 0.1298, 0.5108, 0.3702, 0.5108, 0.3724, 0.5102, 0.1276, 0.5102, 0.1276, 0.5102, 0.3724, 0.5102, 0.375, 0.5093, 0.125, 0.5093, 0.4515, 0.297, 0.4515, 0.453, 0.4496, 0.4547, 0.4496, 0.2953, 0.4496, 0.2953, 0.4496, 0.4547, 0.4485, 0.4562, 0.4485, 0.2938, 0.4485, 0.2938, 0.5871, 0.2938, 0.5857, 0.295, 0.4499, 0.295, 0.4499, 0.295, 0.5857, 0.295, 0.5842, 0.297, 0.4515, 0.297, 0.3751, 0.2407, 0.6246, 0.2407, 0.6217, 0.2398, 0.3782, 0.2398, 0.3782, 0.2398, 0.6217, 0.2398, 0.6193, 0.2392, 0.3807, 0.2392, 0.628, 0.7484, 0.872, 0.7484, 0.8719, 0.749, 0.6281, 0.749, 0.6281, 0.749, 0.8719, 0.749, 0.8719, 0.75, 0.6281, 0.75, 0.625, 0.7531, 0.625, 0.9969, 0.6233, 0.9969, 0.6233, 0.7531, 0.6233, 0.7531, 0.6233, 0.9969, 0.6223, 0.9968, 0.6223, 0.7532, 0.8702, 0.7392, 0.6298, 0.7392, 0.6274, 0.7398, 0.8726, 0.7398, 0.8726, 0.7398, 0.6274, 0.7398, 0.625, 0.7407, 0.875, 0.7407, 0.5844, 0.953, 0.5844, 0.797, 0.5861, 0.7952, 0.5861, 0.9548, 0.5861, 0.9548, 0.5861, 0.7952, 0.5871, 0.7938, 0.5871, 0.9562, 0.5871, 0.9562, 0.4485, 0.9562, 0.4499, 0.955, 0.5857, 0.955, 0.5857, 0.955, 0.4499, 0.955, 0.4515, 0.953, 0.5842, 0.953, 0.6246, 0.009302, 0.3751, 0.009302, 0.3782, 0.01024, 0.6217, 0.01024, 0.6217, 0.01024, 0.3782, 0.01024, 0.3807, 0.01082, 0.6193, 0.01082, 0.4485, 0.7938, 0.5871, 0.7938, 0.5857, 0.795, 0.4499, 0.795, 0.4499, 0.795, 0.5857, 0.795, 0.5842, 0.797, 0.4515, 0.797, 0.3751, 0.7407, 0.6246, 0.7407, 0.6217, 0.7398, 0.3782, 0.7398, 0.3782, 0.7398, 0.6217, 0.7398, 0.6193, 0.7392, 0.3807, 0.7392, 0.378, 0.7531, 0.378, 0.9969, 0.3769, 0.9969, 0.3769, 0.7531, 0.3769, 0.7531, 0.3769, 0.9969, 0.375, 0.9969, 0.375, 0.7531, 0.3719, 0.75, 0.1281, 0.75, 0.1281, 0.749, 0.3719, 0.749, 0.3719, 0.749, 0.1281, 0.749, 0.128, 0.7484, 0.372, 0.7484, 0.5871, 0.4562, 0.6223, 0.4968, 0.378, 0.4969, 0.378, 0.2532, 0.6223, 0.2532, 0.5871, 0.2938, 0.4485, 0.2938, 0.4485, 0.4562])
me_cube.materials.append(mat_lightblue)
me_cube.use_mirror_vertex_groups = False
me_cube.update()
me_cube_034 = bpy.data.meshes.new('Cube.034')
me_cube_034.from_pydata([(0.9444, -0.9009, 0.0), (0.9444, 0.9009, 0.0), (-0.9444, -0.9009, 0.0), (-0.8333, -0.9009, 0.0), (-0.7222, -0.9009, 0.0), (-0.6111, -0.9009, 0.0), (-0.5, -0.9009, 0.0), (-0.3889, -0.9009, 0.0), (-0.2778, -0.9009, 0.0), (-0.1667, -0.9009, 0.0), (-0.05556, -0.9009, 0.0), (0.05556, -0.9009, 0.0), (0.1667, -0.9009, 0.0), (0.2778, -0.9009, 0.0), (0.3889, -0.9009, 0.0), (0.5, -0.9009, 0.0), (0.6111, -0.9009, 0.0), (0.7222, -0.9009, 0.0), (0.8333, -0.9009, 0.0), (-0.9444, 0.9009, 0.0), (-0.8333, 0.9009, 0.0), (-0.7222, 0.9009, 0.0), (-0.6111, 0.9009, 0.0), (-0.5, 0.9009, 0.0), (-0.3889, 0.9009, 0.0), (-0.2778, 0.9009, 0.0), (-0.1667, 0.9009, 0.0), (-0.05556, 0.9009, 0.0), (0.05556, 0.9009, 0.0), (0.1667, 0.9009, 0.0), (0.2778, 0.9009, 0.0), (0.3889, 0.9009, 0.0), (0.5, 0.9009, 0.0), (0.6111, 0.9009, 0.0), (0.7222, 0.9009, 0.0), (0.8333, 0.9009, 0.0)], [], [(1, 35, 18, 0), (34, 33, 16, 17), (32, 31, 14, 15), (30, 29, 12, 13), (28, 27, 10, 11), (26, 25, 8, 9), (24, 23, 6, 7), (22, 21, 4, 5), (20, 19, 2, 3)])
me_cube_034.polygons.foreach_set('use_smooth', [True] * 9)
_uv = me_cube_034.uv_layers.new(name='UVMap')
_uv.uv.foreach_set('vector', [0.625, 0.5112, 0.6389, 0.5112, 0.6389, 0.7364, 0.625, 0.7364, 0.6528, 0.5112, 0.6667, 0.5112, 0.6667, 0.7364, 0.6528, 0.7364, 0.6806, 0.5112, 0.6944, 0.5112, 0.6944, 0.7364, 0.6806, 0.7364, 0.7083, 0.5112, 0.7222, 0.5112, 0.7222, 0.7364, 0.7083, 0.7364, 0.7361, 0.5112, 0.75, 0.5112, 0.75, 0.7364, 0.7361, 0.7364, 0.7639, 0.5112, 0.7778, 0.5112, 0.7778, 0.7364, 0.7639, 0.7364, 0.7917, 0.5112, 0.8056, 0.5112, 0.8056, 0.7364, 0.7917, 0.7364, 0.8194, 0.5112, 0.8333, 0.5112, 0.8333, 0.7364, 0.8194, 0.7364, 0.8472, 0.5112, 0.8611, 0.5112, 0.8611, 0.7364, 0.8472, 0.7364])
me_cube_034.materials.append(mat_blackbelt_004)
me_cube_034.update()
me_cube_034.normals_split_custom_set([tuple(v) for v in zip(*[iter([0.0, 0.0, 1.0, 0.0, 0.0, 1.0, 0.0, 0.0, 1.0, 0.0, 0.0, 1.0, 0.0, 0.0, 1.0, 0.0, 0.0, 1.0, 0.0, 0.0, 1.0, 0.0, 0.0, 1.0, 0.0, 0.0, 1.0, 0.0, 0.0, 1.0, 0.0, 0.0, 1.0, 0.0, 0.0, 1.0, 0.0, 0.0, 1.0, 0.0, 0.0, 1.0, 0.0, 0.0, 1.0, 0.0, 0.0, 1.0, 0.0, 0.0, 1.0, 0.0, 0.0, 1.0, 0.0, 0.0, 1.0, 0.0, 0.0, 1.0, 0.0, 0.0, 1.0, 0.0, 0.0, 1.0, 0.0, 0.0, 1.0, 0.0, 0.0, 1.0, 0.0, 0.0, 1.0, 0.0, 0.0, 1.0, 0.0, 0.0, 1.0, 0.0, 0.0, 1.0, 0.0, 0.0, 1.0, 0.0, 0.0, 1.0, 0.0, 0.0, 1.0, 0.0, 0.0, 1.0, 0.0, 0.0, 1.0, 0.0, 0.0, 1.0, 0.0, 0.0, 1.0, 0.0, 0.0, 1.0])] * 3)])
me_cube_036 = bpy.data.meshes.new('Cube.036')
me_cube_036.from_pydata([(-0.9444, -0.9009, 0.0), (-0.8333, -0.9009, 0.0), (-0.7222, -0.9009, 0.0), (-0.6111, -0.9009, 0.0), (-0.5, -0.9009, 0.0), (-0.3889, -0.9009, 0.0), (-0.2778, -0.9009, 0.0), (-0.1667, -0.9009, 0.0), (-0.05556, -0.9009, 0.0), (0.05556, -0.9009, 0.0), (-0.9444, 0.9009, 0.0), (-0.8333, 0.9009, 0.0), (-0.7222, 0.9009, 0.0), (-0.6111, 0.9009, 0.0), (-0.5, 0.9009, 0.0), (-0.3889, 0.9009, 0.0), (-0.2778, 0.9009, 0.0), (-0.1667, 0.9009, 0.0), (-0.05556, 0.9009, 0.0), (0.05556, 0.9009, 0.0)], [], [(19, 18, 8, 9), (17, 16, 6, 7), (15, 14, 4, 5), (13, 12, 2, 3), (11, 10, 0, 1)])
me_cube_036.polygons.foreach_set('use_smooth', [True] * 5)
_uv = me_cube_036.uv_layers.new(name='UVMap')
_uv.uv.foreach_set('vector', [0.7361, 0.5112, 0.75, 0.5112, 0.75, 0.7364, 0.7361, 0.7364, 0.7639, 0.5112, 0.7778, 0.5112, 0.7778, 0.7364, 0.7639, 0.7364, 0.7917, 0.5112, 0.8056, 0.5112, 0.8056, 0.7364, 0.7917, 0.7364, 0.8194, 0.5112, 0.8333, 0.5112, 0.8333, 0.7364, 0.8194, 0.7364, 0.8472, 0.5112, 0.8611, 0.5112, 0.8611, 0.7364, 0.8472, 0.7364])
me_cube_036.materials.append(mat_blackbelt_005)
me_cube_036.update()
me_cube_036.normals_split_custom_set([tuple(v) for v in zip(*[iter([0.0, 0.0, 1.0, 0.0, 0.0, 1.0, 0.0, 0.0, 1.0, 0.0, 0.0, 1.0, 0.0, 0.0, 1.0, 0.0, 0.0, 1.0, 0.0, 0.0, 1.0, 0.0, 0.0, 1.0, 0.0, 0.0, 1.0, 0.0, 0.0, 1.0, 0.0, 0.0, 1.0, 0.0, 0.0, 1.0, 0.0, 0.0, 1.0, 0.0, 0.0, 1.0, 0.0, 0.0, 1.0, 0.0, 0.0, 1.0, 0.0, 0.0, 1.0, 0.0, 0.0, 1.0, 0.0, 0.0, 1.0, 0.0, 0.0, 1.0])] * 3)])
me_cube_002 = bpy.data.meshes.new('Cube.002')
me_cube_002.from_pydata([(-1.0, -1.0, -1.0), (-1.0, -1.0, 1.0), (-1.0, 1.0, -1.0), (-1.0, 1.0, 1.0), (1.0, -1.0, -1.0), (1.0, -1.0, 1.0), (1.0, 1.0, -1.0), (1.0, 1.0, 1.0)], [], [(0, 1, 3, 2), (2, 3, 7, 6), (6, 7, 5, 4), (4, 5, 1, 0), (2, 6, 4, 0), (7, 3, 1, 5)])
_uv = me_cube_002.uv_layers.new(name='UVMap')
_uv.uv.foreach_set('vector', [0.375, 0.0, 0.625, 0.0, 0.625, 0.25, 0.375, 0.25, 0.375, 0.25, 0.625, 0.25, 0.625, 0.5, 0.375, 0.5, 0.375, 0.5, 0.625, 0.5, 0.625, 0.75, 0.375, 0.75, 0.375, 0.75, 0.625, 0.75, 0.625, 1.0, 0.375, 1.0, 0.125, 0.5, 0.375, 0.5, 0.375, 0.75, 0.125, 0.75, 0.625, 0.5, 0.875, 0.5, 0.875, 0.75, 0.625, 0.75])
me_cube_002.materials.append(mat_grey)
me_cube_002.update()
me_cube_003 = bpy.data.meshes.new('Cube.003')
me_cube_003.from_pydata([(-1.0, -1.0, -1.0), (-1.0, -1.0, 1.0), (-1.0, 1.0, -1.0), (-1.0, 1.0, 1.0), (1.0, -1.0, -1.0), (1.0, -1.0, 1.0), (1.0, 1.0, -1.0), (1.0, 1.0, 1.0)], [], [(0, 1, 3, 2), (2, 3, 7, 6), (6, 7, 5, 4), (4, 5, 1, 0), (2, 6, 4, 0), (7, 3, 1, 5)])
_uv = me_cube_003.uv_layers.new(name='UVMap')
_uv.uv.foreach_set('vector', [0.375, 0.0, 0.625, 0.0, 0.625, 0.25, 0.375, 0.25, 0.375, 0.25, 0.625, 0.25, 0.625, 0.5, 0.375, 0.5, 0.375, 0.5, 0.625, 0.5, 0.625, 0.75, 0.375, 0.75, 0.375, 0.75, 0.625, 0.75, 0.625, 1.0, 0.375, 1.0, 0.125, 0.5, 0.375, 0.5, 0.375, 0.75, 0.125, 0.75, 0.625, 0.5, 0.875, 0.5, 0.875, 0.75, 0.625, 0.75])
me_cube_003.materials.append(mat_grey)
me_cube_003.update()
me_cube_004 = bpy.data.meshes.new('Cube.004')
me_cube_004.from_pydata([(-1.0, -1.0, -1.0), (-1.0, -1.0, 1.0), (-1.0, 1.0, -1.0), (-1.0, 1.0, 1.0), (1.0, -1.0, -1.0), (1.0, -1.0, 1.0), (1.0, 1.0, -1.0), (1.0, 1.0, 1.0)], [], [(0, 1, 3, 2), (2, 3, 7, 6), (6, 7, 5, 4), (4, 5, 1, 0), (2, 6, 4, 0), (7, 3, 1, 5)])
_uv = me_cube_004.uv_layers.new(name='UVMap')
_uv.uv.foreach_set('vector', [0.375, 0.0, 0.625, 0.0, 0.625, 0.25, 0.375, 0.25, 0.375, 0.25, 0.625, 0.25, 0.625, 0.5, 0.375, 0.5, 0.375, 0.5, 0.625, 0.5, 0.625, 0.75, 0.375, 0.75, 0.375, 0.75, 0.625, 0.75, 0.625, 1.0, 0.375, 1.0, 0.125, 0.5, 0.375, 0.5, 0.375, 0.75, 0.125, 0.75, 0.625, 0.5, 0.875, 0.5, 0.875, 0.75, 0.625, 0.75])
me_cube_004.materials.append(mat_grey)
me_cube_004.update()
me_cube_005 = bpy.data.meshes.new('Cube.005')
me_cube_005.from_pydata([(-1.0, -1.0, -1.0), (-1.0, -1.0, 1.0), (-1.0, 1.0, -1.0), (-1.0, 1.0, 1.0), (1.0, -1.0, -1.0), (1.0, -1.0, 1.0), (1.0, 1.0, -1.0), (1.0, 1.0, 1.0)], [], [(0, 1, 3, 2), (2, 3, 7, 6), (6, 7, 5, 4), (4, 5, 1, 0), (2, 6, 4, 0), (7, 3, 1, 5)])
_uv = me_cube_005.uv_layers.new(name='UVMap')
_uv.uv.foreach_set('vector', [0.375, 0.0, 0.625, 0.0, 0.625, 0.25, 0.375, 0.25, 0.375, 0.25, 0.625, 0.25, 0.625, 0.5, 0.375, 0.5, 0.375, 0.5, 0.625, 0.5, 0.625, 0.75, 0.375, 0.75, 0.375, 0.75, 0.625, 0.75, 0.625, 1.0, 0.375, 1.0, 0.125, 0.5, 0.375, 0.5, 0.375, 0.75, 0.125, 0.75, 0.625, 0.5, 0.875, 0.5, 0.875, 0.75, 0.625, 0.75])
me_cube_005.materials.append(mat_grey)
me_cube_005.update()
me_cube_006 = bpy.data.meshes.new('Cube.006')
me_cube_006.from_pydata([(-1.0, -1.0, -1.0), (-1.0, -1.0, 1.0), (-1.0, 1.0, -1.0), (-1.0, 1.0, 1.0), (1.0, -1.0, -1.0), (1.0, -1.0, 1.0), (1.0, 1.0, -1.0), (1.0, 1.0, 1.0)], [], [(0, 1, 3, 2), (2, 3, 7, 6), (6, 7, 5, 4), (4, 5, 1, 0), (2, 6, 4, 0), (7, 3, 1, 5)])
_uv = me_cube_006.uv_layers.new(name='UVMap')
_uv.uv.foreach_set('vector', [0.375, 0.0, 0.625, 0.0, 0.625, 0.25, 0.375, 0.25, 0.375, 0.25, 0.625, 0.25, 0.625, 0.5, 0.375, 0.5, 0.375, 0.5, 0.625, 0.5, 0.625, 0.75, 0.375, 0.75, 0.375, 0.75, 0.625, 0.75, 0.625, 1.0, 0.375, 1.0, 0.125, 0.5, 0.375, 0.5, 0.375, 0.75, 0.125, 0.75, 0.625, 0.5, 0.875, 0.5, 0.875, 0.75, 0.625, 0.75])
me_cube_006.materials.append(mat_grey)
me_cube_006.update()
me_cube_007 = bpy.data.meshes.new('Cube.007')
me_cube_007.from_pydata([(-1.0, -1.0, -1.0), (-1.0, -1.0, 1.0), (-1.0, 1.0, -1.0), (-1.0, 1.0, 1.0), (1.0, -1.0, -1.0), (1.0, -1.0, 1.0), (1.0, 1.0, -1.0), (1.0, 1.0, 1.0)], [], [(0, 1, 3, 2), (2, 3, 7, 6), (6, 7, 5, 4), (4, 5, 1, 0), (2, 6, 4, 0), (7, 3, 1, 5)])
_uv = me_cube_007.uv_layers.new(name='UVMap')
_uv.uv.foreach_set('vector', [0.375, 0.0, 0.625, 0.0, 0.625, 0.25, 0.375, 0.25, 0.375, 0.25, 0.625, 0.25, 0.625, 0.5, 0.375, 0.5, 0.375, 0.5, 0.625, 0.5, 0.625, 0.75, 0.375, 0.75, 0.375, 0.75, 0.625, 0.75, 0.625, 1.0, 0.375, 1.0, 0.125, 0.5, 0.375, 0.5, 0.375, 0.75, 0.125, 0.75, 0.625, 0.5, 0.875, 0.5, 0.875, 0.75, 0.625, 0.75])
me_cube_007.materials.append(mat_grey)
me_cube_007.update()
me_cube_008 = bpy.data.meshes.new('Cube.008')
me_cube_008.from_pydata([(-1.0, -1.0, -1.0), (-1.0, -1.0, 1.0), (-1.0, 1.0, -1.0), (-1.0, 1.0, 1.0), (1.0, -1.0, -1.0), (1.0, -1.0, 1.0), (1.0, 1.0, -1.0), (1.0, 1.0, 1.0)], [], [(0, 1, 3, 2), (2, 3, 7, 6), (6, 7, 5, 4), (4, 5, 1, 0), (2, 6, 4, 0), (7, 3, 1, 5)])
_uv = me_cube_008.uv_layers.new(name='UVMap')
_uv.uv.foreach_set('vector', [0.375, 0.0, 0.625, 0.0, 0.625, 0.25, 0.375, 0.25, 0.375, 0.25, 0.625, 0.25, 0.625, 0.5, 0.375, 0.5, 0.375, 0.5, 0.625, 0.5, 0.625, 0.75, 0.375, 0.75, 0.375, 0.75, 0.625, 0.75, 0.625, 1.0, 0.375, 1.0, 0.125, 0.5, 0.375, 0.5, 0.375, 0.75, 0.125, 0.75, 0.625, 0.5, 0.875, 0.5, 0.875, 0.75, 0.625, 0.75])
me_cube_008.materials.append(mat_grey)
me_cube_008.update()
me_cube_037 = bpy.data.meshes.new('Cube.037')
me_cube_037.from_pydata([(-1.0, -1.0, -1.0), (-1.0, -1.0, 1.0), (-1.0, 1.0, -1.0), (-1.0, 1.0, 1.0), (1.0, -1.0, -1.0), (1.0, -1.0, 1.0), (1.0, 1.0, -1.0), (1.0, 1.0, 1.0)], [], [(0, 1, 3, 2), (2, 3, 7, 6), (6, 7, 5, 4), (4, 5, 1, 0), (2, 6, 4, 0), (7, 3, 1, 5)])
_uv = me_cube_037.uv_layers.new(name='UVMap')
_uv.uv.foreach_set('vector', [0.375, 0.0, 0.625, 0.0, 0.625, 0.25, 0.375, 0.25, 0.375, 0.25, 0.625, 0.25, 0.625, 0.5, 0.375, 0.5, 0.375, 0.5, 0.625, 0.5, 0.625, 0.75, 0.375, 0.75, 0.375, 0.75, 0.625, 0.75, 0.625, 1.0, 0.375, 1.0, 0.125, 0.5, 0.375, 0.5, 0.375, 0.75, 0.125, 0.75, 0.625, 0.5, 0.875, 0.5, 0.875, 0.75, 0.625, 0.75])
me_cube_037.materials.append(mat_grey)
me_cube_037.update()
me_cube_038 = bpy.data.meshes.new('Cube.038')
me_cube_038.from_pydata([(-1.0, -1.0, -1.0), (-1.0, -1.0, 1.0), (-1.0, 1.0, -1.0), (-1.0, 1.0, 1.0), (1.0, -1.0, -1.0), (1.0, -1.0, 1.0), (1.0, 1.0, -1.0), (1.0, 1.0, 1.0)], [], [(0, 1, 3, 2), (2, 3, 7, 6), (6, 7, 5, 4), (4, 5, 1, 0), (2, 6, 4, 0), (7, 3, 1, 5)])
_uv = me_cube_038.uv_layers.new(name='UVMap')
_uv.uv.foreach_set('vector', [0.375, 0.0, 0.625, 0.0, 0.625, 0.25, 0.375, 0.25, 0.375, 0.25, 0.625, 0.25, 0.625, 0.5, 0.375, 0.5, 0.375, 0.5, 0.625, 0.5, 0.625, 0.75, 0.375, 0.75, 0.375, 0.75, 0.625, 0.75, 0.625, 1.0, 0.375, 1.0, 0.125, 0.5, 0.375, 0.5, 0.375, 0.75, 0.125, 0.75, 0.625, 0.5, 0.875, 0.5, 0.875, 0.75, 0.625, 0.75])
me_cube_038.materials.append(mat_grey)
me_cube_038.update()
me_cube_039 = bpy.data.meshes.new('Cube.039')
me_cube_039.from_pydata([(-1.0, -1.0, -1.0), (-1.0, -1.0, 1.0), (-1.0, 1.0, -1.0), (-1.0, 1.0, 1.0), (1.0, -1.0, -1.0), (1.0, -1.0, 1.0), (1.0, 1.0, -1.0), (1.0, 1.0, 1.0)], [], [(0, 1, 3, 2), (2, 3, 7, 6), (6, 7, 5, 4), (4, 5, 1, 0), (2, 6, 4, 0), (7, 3, 1, 5)])
_uv = me_cube_039.uv_layers.new(name='UVMap')
_uv.uv.foreach_set('vector', [0.375, 0.0, 0.625, 0.0, 0.625, 0.25, 0.375, 0.25, 0.375, 0.25, 0.625, 0.25, 0.625, 0.5, 0.375, 0.5, 0.375, 0.5, 0.625, 0.5, 0.625, 0.75, 0.375, 0.75, 0.375, 0.75, 0.625, 0.75, 0.625, 1.0, 0.375, 1.0, 0.125, 0.5, 0.375, 0.5, 0.375, 0.75, 0.125, 0.75, 0.625, 0.5, 0.875, 0.5, 0.875, 0.75, 0.625, 0.75])
me_cube_039.materials.append(mat_grey)
me_cube_039.update()
me_cube_040 = bpy.data.meshes.new('Cube.040')
me_cube_040.from_pydata([(-1.0, -1.0, -1.0), (-1.0, -1.0, 1.0), (-1.0, 1.0, -1.0), (-1.0, 1.0, 1.0), (1.0, -1.0, -1.0), (1.0, -1.0, 1.0), (1.0, 1.0, -1.0), (1.0, 1.0, 1.0)], [], [(0, 1, 3, 2), (2, 3, 7, 6), (6, 7, 5, 4), (4, 5, 1, 0), (2, 6, 4, 0), (7, 3, 1, 5)])
_uv = me_cube_040.uv_layers.new(name='UVMap')
_uv.uv.foreach_set('vector', [0.375, 0.0, 0.625, 0.0, 0.625, 0.25, 0.375, 0.25, 0.375, 0.25, 0.625, 0.25, 0.625, 0.5, 0.375, 0.5, 0.375, 0.5, 0.625, 0.5, 0.625, 0.75, 0.375, 0.75, 0.375, 0.75, 0.625, 0.75, 0.625, 1.0, 0.375, 1.0, 0.125, 0.5, 0.375, 0.5, 0.375, 0.75, 0.125, 0.75, 0.625, 0.5, 0.875, 0.5, 0.875, 0.75, 0.625, 0.75])
me_cube_040.materials.append(mat_grey)
me_cube_040.update()
me_cube_041 = bpy.data.meshes.new('Cube.041')
me_cube_041.from_pydata([(-1.0, -1.0, -1.0), (-1.0, -1.0, 1.0), (-1.0, 1.0, -1.0), (-1.0, 1.0, 1.0), (1.0, -1.0, -1.0), (1.0, -1.0, 1.0), (1.0, 1.0, -1.0), (1.0, 1.0, 1.0)], [], [(0, 1, 3, 2), (2, 3, 7, 6), (6, 7, 5, 4), (4, 5, 1, 0), (2, 6, 4, 0), (7, 3, 1, 5)])
_uv = me_cube_041.uv_layers.new(name='UVMap')
_uv.uv.foreach_set('vector', [0.375, 0.0, 0.625, 0.0, 0.625, 0.25, 0.375, 0.25, 0.375, 0.25, 0.625, 0.25, 0.625, 0.5, 0.375, 0.5, 0.375, 0.5, 0.625, 0.5, 0.625, 0.75, 0.375, 0.75, 0.375, 0.75, 0.625, 0.75, 0.625, 1.0, 0.375, 1.0, 0.125, 0.5, 0.375, 0.5, 0.375, 0.75, 0.125, 0.75, 0.625, 0.5, 0.875, 0.5, 0.875, 0.75, 0.625, 0.75])
me_cube_041.materials.append(mat_grey)
me_cube_041.update()
me_cube_042 = bpy.data.meshes.new('Cube.042')
me_cube_042.from_pydata([(-1.0, -1.0, -1.0), (-1.0, -1.0, 1.0), (-1.0, 1.0, -1.0), (-1.0, 1.0, 1.0), (1.0, -1.0, -1.0), (1.0, -1.0, 1.0), (1.0, 1.0, -1.0), (1.0, 1.0, 1.0)], [], [(0, 1, 3, 2), (2, 3, 7, 6), (6, 7, 5, 4), (4, 5, 1, 0), (2, 6, 4, 0), (7, 3, 1, 5)])
_uv = me_cube_042.uv_layers.new(name='UVMap')
_uv.uv.foreach_set('vector', [0.375, 0.0, 0.625, 0.0, 0.625, 0.25, 0.375, 0.25, 0.375, 0.25, 0.625, 0.25, 0.625, 0.5, 0.375, 0.5, 0.375, 0.5, 0.625, 0.5, 0.625, 0.75, 0.375, 0.75, 0.375, 0.75, 0.625, 0.75, 0.625, 1.0, 0.375, 1.0, 0.125, 0.5, 0.375, 0.5, 0.375, 0.75, 0.125, 0.75, 0.625, 0.5, 0.875, 0.5, 0.875, 0.75, 0.625, 0.75])
me_cube_042.materials.append(mat_grey)
me_cube_042.update()
me_cube_043 = bpy.data.meshes.new('Cube.043')
me_cube_043.from_pydata([(-1.0, -1.0, -1.0), (-1.0, -1.0, 1.0), (-1.0, 1.0, -1.0), (-1.0, 1.0, 1.0), (1.0, -1.0, -1.0), (1.0, -1.0, 1.0), (1.0, 1.0, -1.0), (1.0, 1.0, 1.0)], [], [(0, 1, 3, 2), (2, 3, 7, 6), (6, 7, 5, 4), (4, 5, 1, 0), (2, 6, 4, 0), (7, 3, 1, 5)])
_uv = me_cube_043.uv_layers.new(name='UVMap')
_uv.uv.foreach_set('vector', [0.375, 0.0, 0.625, 0.0, 0.625, 0.25, 0.375, 0.25, 0.375, 0.25, 0.625, 0.25, 0.625, 0.5, 0.375, 0.5, 0.375, 0.5, 0.625, 0.5, 0.625, 0.75, 0.375, 0.75, 0.375, 0.75, 0.625, 0.75, 0.625, 1.0, 0.375, 1.0, 0.125, 0.5, 0.375, 0.5, 0.375, 0.75, 0.125, 0.75, 0.625, 0.5, 0.875, 0.5, 0.875, 0.75, 0.625, 0.75])
me_cube_043.materials.append(mat_grey)
me_cube_043.update()
me_cube_009 = bpy.data.meshes.new('Cube.009')
me_cube_009.from_pydata([(-1.0, -1.0, -1.0), (-1.0, -1.0, 1.0), (-1.0, 1.0, -1.0), (-1.0, 1.0, 1.0), (1.0, -1.0, -1.0), (1.0, -1.0, 1.0), (1.0, 1.0, -1.0), (1.0, 1.0, 1.0)], [], [(0, 1, 3, 2), (2, 3, 7, 6), (6, 7, 5, 4), (4, 5, 1, 0), (2, 6, 4, 0), (7, 3, 1, 5)])
_uv = me_cube_009.uv_layers.new(name='UVMap')
_uv.uv.foreach_set('vector', [0.375, 0.0, 0.625, 0.0, 0.625, 0.25, 0.375, 0.25, 0.375, 0.25, 0.625, 0.25, 0.625, 0.5, 0.375, 0.5, 0.375, 0.5, 0.625, 0.5, 0.625, 0.75, 0.375, 0.75, 0.375, 0.75, 0.625, 0.75, 0.625, 1.0, 0.375, 1.0, 0.125, 0.5, 0.375, 0.5, 0.375, 0.75, 0.125, 0.75, 0.625, 0.5, 0.875, 0.5, 0.875, 0.75, 0.625, 0.75])
me_cube_009.materials.append(mat_yellow)
me_cube_009.update()
me_cube_011 = bpy.data.meshes.new('Cube.011')
me_cube_011.from_pydata([(-1.0, -1.0, -1.0), (-1.0, -1.0, 1.0), (-1.0, 1.0, -1.0), (-1.0, 1.0, 1.0), (0.9928, 1.0, -1.0), (0.9925, 1.0, 1.0), (-0.9864, -1.0, -1.0), (-0.9867, -1.0, 1.0)], [], [(0, 1, 3, 2), (6, 4, 5, 7), (6, 7, 1, 0), (5, 3, 1, 7), (2, 3, 5, 4), (2, 4, 6, 0)])
_uv = me_cube_011.uv_layers.new(name='UVMap')
_uv.uv.foreach_set('vector', [0.375, 0.0, 0.625, 0.0, 0.625, 0.25, 0.375, 0.25, 0.375, 0.9983, 0.375, 0.4991, 0.6259, 0.5, 0.625, 0.9983, 0.375, 0.9983, 0.625, 0.9983, 0.625, 1.0, 0.375, 1.0, 0.6259, 0.5, 0.875, 0.5, 0.875, 0.75, 0.8733, 0.75, 0.375, 0.25, 0.625, 0.25, 0.625, 0.4991, 0.375, 0.4991, 0.125, 0.5, 0.3741, 0.5, 0.1267, 0.75, 0.125, 0.75])
me_cube_011.materials.append(mat_yellow)
me_cube_011.update()
me_cube_033 = bpy.data.meshes.new('Cube.033')
me_cube_033.from_pydata([(-0.9444, -0.9009, 0.0), (-0.9444, 0.9009, 0.0), (-0.8333, -0.9009, 0.0), (-0.7222, -0.9009, 0.0), (-0.6111, -0.9009, 0.0), (-0.5, -0.9009, 0.0), (-0.3889, -0.9009, 0.0), (-0.2778, -0.9009, 0.0), (-0.1667, -0.9009, 0.0), (-0.05556, -0.9009, 0.0), (0.05556, -0.9009, 0.0), (0.1667, -0.9009, 0.0), (0.2778, -0.9009, 0.0), (0.3889, -0.9009, 0.0), (0.5, -0.9009, 0.0), (0.6111, -0.9009, 0.0), (0.7222, -0.9009, 0.0), (0.8333, -0.9009, 0.0), (0.9444, -0.9009, 0.0), (-0.8333, 0.9009, 0.0), (-0.7222, 0.9009, 0.0), (-0.6111, 0.9009, 0.0), (-0.5, 0.9009, 0.0), (-0.3889, 0.9009, 0.0), (-0.2778, 0.9009, 0.0), (-0.1667, 0.9009, 0.0), (-0.05556, 0.9009, 0.0), (0.05556, 0.9009, 0.0), (0.1667, 0.9009, 0.0), (0.2778, 0.9009, 0.0), (0.3889, 0.9009, 0.0), (0.5, 0.9009, 0.0), (0.6111, 0.9009, 0.0), (0.7222, 0.9009, 0.0), (0.8333, 0.9009, 0.0), (0.9444, 0.9009, 0.0)], [], [(19, 1, 0, 2), (35, 34, 17, 18), (33, 32, 15, 16), (31, 30, 13, 14), (29, 28, 11, 12), (27, 26, 9, 10), (25, 24, 7, 8), (23, 22, 5, 6), (21, 20, 3, 4)])
me_cube_033.polygons.foreach_set('use_smooth', [True] * 9)
_uv = me_cube_033.uv_layers.new(name='UVMap')
_uv.uv.foreach_set('vector', [0.8611, 0.5112, 0.875, 0.5112, 0.875, 0.7364, 0.8611, 0.7364, 0.6389, 0.5112, 0.6528, 0.5112, 0.6528, 0.7364, 0.6389, 0.7364, 0.6667, 0.5112, 0.6806, 0.5112, 0.6806, 0.7364, 0.6667, 0.7364, 0.6944, 0.5112, 0.7083, 0.5112, 0.7083, 0.7364, 0.6944, 0.7364, 0.7222, 0.5112, 0.7361, 0.5112, 0.7361, 0.7364, 0.7222, 0.7364, 0.75, 0.5112, 0.7639, 0.5112, 0.7639, 0.7364, 0.75, 0.7364, 0.7778, 0.5112, 0.7917, 0.5112, 0.7917, 0.7364, 0.7778, 0.7364, 0.8056, 0.5112, 0.8194, 0.5112, 0.8194, 0.7364, 0.8056, 0.7364, 0.8333, 0.5112, 0.8472, 0.5112, 0.8472, 0.7364, 0.8333, 0.7364])
me_cube_033.materials.append(mat_greybelt_004)
me_cube_033.update()
me_cube_033.normals_split_custom_set([tuple(v) for v in zip(*[iter([0.0, 0.0, 1.0, 0.0, 0.0, 1.0, 0.0, 0.0, 1.0, 0.0, 0.0, 1.0, 0.0, 0.0, 1.0, 0.0, 0.0, 1.0, 0.0, 0.0, 1.0, 0.0, 0.0, 1.0, 0.0, 0.0, 1.0, 0.0, 0.0, 1.0, 0.0, 0.0, 1.0, 0.0, 0.0, 1.0, 0.0, 0.0, 1.0, 0.0, 0.0, 1.0, 0.0, 0.0, 1.0, 0.0, 0.0, 1.0, 0.0, 0.0, 1.0, 0.0, 0.0, 1.0, 0.0, 0.0, 1.0, 0.0, 0.0, 1.0, 0.0, 0.0, 1.0, 0.0, 0.0, 1.0, 0.0, 0.0, 1.0, 0.0, 0.0, 1.0, 0.0, 0.0, 1.0, 0.0, 0.0, 1.0, 0.0, 0.0, 1.0, 0.0, 0.0, 1.0, 0.0, 0.0, 1.0, 0.0, 0.0, 1.0, 0.0, 0.0, 1.0, 0.0, 0.0, 1.0, 0.0, 0.0, 1.0, 0.0, 0.0, 1.0, 0.0, 0.0, 1.0, 0.0, 0.0, 1.0])] * 3)])
me_cube_035 = bpy.data.meshes.new('Cube.035')
me_cube_035.from_pydata([(-0.9444, -0.9009, 0.0), (-0.9444, 0.9009, 0.0), (-0.8333, -0.9009, 0.0), (-0.7222, -0.9009, 0.0), (-0.6111, -0.9009, 0.0), (-0.5, -0.9009, 0.0), (-0.3889, -0.9009, 0.0), (-0.2778, -0.9009, 0.0), (-0.1667, -0.9009, 0.0), (-0.05556, -0.9009, 0.0), (0.05556, -0.9009, 0.0), (-0.8333, 0.9009, 0.0), (-0.7222, 0.9009, 0.0), (-0.6111, 0.9009, 0.0), (-0.5, 0.9009, 0.0), (-0.3889, 0.9009, 0.0), (-0.2778, 0.9009, 0.0), (-0.1667, 0.9009, 0.0), (-0.05556, 0.9009, 0.0), (0.05556, 0.9009, 0.0)], [], [(11, 1, 0, 2), (19, 18, 9, 10), (17, 16, 7, 8), (15, 14, 5, 6), (13, 12, 3, 4)])
me_cube_035.polygons.foreach_set('use_smooth', [True] * 5)
_uv = me_cube_035.uv_layers.new(name='UVMap')
_uv.uv.foreach_set('vector', [0.8611, 0.5112, 0.875, 0.5112, 0.875, 0.7364, 0.8611, 0.7364, 0.75, 0.5112, 0.7639, 0.5112, 0.7639, 0.7364, 0.75, 0.7364, 0.7778, 0.5112, 0.7917, 0.5112, 0.7917, 0.7364, 0.7778, 0.7364, 0.8056, 0.5112, 0.8194, 0.5112, 0.8194, 0.7364, 0.8056, 0.7364, 0.8333, 0.5112, 0.8472, 0.5112, 0.8472, 0.7364, 0.8333, 0.7364])
me_cube_035.materials.append(mat_greybelt_005)
me_cube_035.update()
me_cube_035.normals_split_custom_set([tuple(v) for v in zip(*[iter([0.0, 0.0, 1.0, 0.0, 0.0, 1.0, 0.0, 0.0, 1.0, 0.0, 0.0, 1.0, 0.0, 0.0, 1.0, 0.0, 0.0, 1.0, 0.0, 0.0, 1.0, 0.0, 0.0, 1.0, 0.0, 0.0, 1.0, 0.0, 0.0, 1.0, 0.0, 0.0, 1.0, 0.0, 0.0, 1.0, 0.0, 0.0, 1.0, 0.0, 0.0, 1.0, 0.0, 0.0, 1.0, 0.0, 0.0, 1.0, 0.0, 0.0, 1.0, 0.0, 0.0, 1.0, 0.0, 0.0, 1.0, 0.0, 0.0, 1.0])] * 3)])
me_cube_010 = bpy.data.meshes.new('Cube.010')
me_cube_010.from_pydata([(-1.0, -1.0, -1.0), (-1.0, -1.0, 1.0), (-1.0, 1.0, -1.0), (-1.0, 1.0, 1.0), (1.0, -1.0, -1.0), (1.0, -1.0, 1.0), (1.0, 1.0, -1.0), (1.0, 1.0, 1.0)], [], [(0, 1, 3, 2), (2, 3, 7, 6), (6, 7, 5, 4), (4, 5, 1, 0), (2, 6, 4, 0), (7, 3, 1, 5)])
_uv = me_cube_010.uv_layers.new(name='UVMap')
_uv.uv.foreach_set('vector', [0.375, 0.0, 0.625, 0.0, 0.625, 0.25, 0.375, 0.25, 0.375, 0.25, 0.625, 0.25, 0.625, 0.5, 0.375, 0.5, 0.375, 0.5, 0.625, 0.5, 0.625, 0.75, 0.375, 0.75, 0.375, 0.75, 0.625, 0.75, 0.625, 1.0, 0.375, 1.0, 0.125, 0.5, 0.375, 0.5, 0.375, 0.75, 0.125, 0.75, 0.625, 0.5, 0.875, 0.5, 0.875, 0.75, 0.625, 0.75])
me_cube_010.update()
me_cube_012 = bpy.data.meshes.new('Cube.012')
me_cube_012.from_pydata([(-1.0, -1.0, -1.0), (-1.0, -1.0, 1.0), (-1.0, 1.0, -1.0), (-1.0, 1.0, 1.0), (1.0, -1.0, -1.0), (1.0, -1.0, 1.0), (1.0, 1.0, -1.0), (1.0, 1.0, 1.0)], [], [(0, 1, 3, 2), (2, 3, 7, 6), (6, 7, 5, 4), (4, 5, 1, 0), (2, 6, 4, 0), (7, 3, 1, 5)])
_uv = me_cube_012.uv_layers.new(name='UVMap')
_uv.uv.foreach_set('vector', [0.375, 0.0, 0.625, 0.0, 0.625, 0.25, 0.375, 0.25, 0.375, 0.25, 0.625, 0.25, 0.625, 0.5, 0.375, 0.5, 0.375, 0.5, 0.625, 0.5, 0.625, 0.75, 0.375, 0.75, 0.375, 0.75, 0.625, 0.75, 0.625, 1.0, 0.375, 1.0, 0.125, 0.5, 0.375, 0.5, 0.375, 0.75, 0.125, 0.75, 0.625, 0.5, 0.875, 0.5, 0.875, 0.75, 0.625, 0.75])
me_cube_012.update()

# ---- objects
ob_cube = bpy.data.objects.new('Cube', me_cube)
ob_blackbelt_001 = bpy.data.objects.new('BlackBelt.001', me_cube_034)
ob_blackbelt_002 = bpy.data.objects.new('BlackBelt.002', me_cube_036)
ob_cube_001 = bpy.data.objects.new('Cube.001', me_cube_002)
ob_cube_002 = bpy.data.objects.new('Cube.002', me_cube_003)
ob_cube_003 = bpy.data.objects.new('Cube.003', me_cube_004)
ob_cube_004 = bpy.data.objects.new('Cube.004', me_cube_005)
ob_cube_005 = bpy.data.objects.new('Cube.005', me_cube_006)
ob_cube_006 = bpy.data.objects.new('Cube.006', me_cube_007)
ob_cube_007 = bpy.data.objects.new('Cube.007', me_cube_008)
ob_cube_008 = bpy.data.objects.new('Cube.008', me_cube_037)
ob_cube_009 = bpy.data.objects.new('Cube.009', me_cube_038)
ob_cube_010 = bpy.data.objects.new('Cube.010', me_cube_039)
ob_cube_011 = bpy.data.objects.new('Cube.011', me_cube_040)
ob_cube_012 = bpy.data.objects.new('Cube.012', me_cube_041)
ob_cube_013 = bpy.data.objects.new('Cube.013', me_cube_042)
ob_cube_014 = bpy.data.objects.new('Cube.014', me_cube_043)
ob_cube_015 = bpy.data.objects.new('Cube.015', me_cube_009)
ob_cube_016 = bpy.data.objects.new('Cube.016', me_cube_011)
ob_lightbelt_001 = bpy.data.objects.new('LightBelt.001', me_cube_033)
ob_lightbelt_002 = bpy.data.objects.new('LightBelt.002', me_cube_035)
ob_startpoint = bpy.data.objects.new('startPoint', me_cube_010)
ob_endpoint = bpy.data.objects.new('endPoint', me_cube_012)

# ---- transforms, parenting, visibility, modifiers, constraints
ob_cube.location = (0.01143, 0.02755, 0.487)
ob_cube.rotation_euler = (0.0, -0.0, 4.712)
ob_cube.scale = (0.1062, 0.06996, 0.1062)
ob_cube.lock_rotations_4d = False
ob_cube.empty_display_type = 'ARROWS'
ob_cube.lineart.crease_threshold = 0.0
_m = ob_cube.modifiers.new('Boolean', 'BOOLEAN')
_m = ob_cube.modifiers.new('Auto Smooth', 'NODES')
_m.node_group = ng_auto_smooth
_gi = [s.identifier for s in ng_auto_smooth.interface.items_tree if s.item_type == 'SOCKET' and s.in_out == 'INPUT']
_m[_gi[1]] = 0.5236  # Angle
ob_blackbelt_001.location = (-0.1605, 0.02747, 0.3211)
ob_blackbelt_001.rotation_euler = (-1.629e-07, -0.0, 6.283)
ob_blackbelt_001.scale = (0.3391, 0.3074, 0.03737)
ob_blackbelt_001.color = (0.8, 0.8, 0.8, 1.0)
ob_blackbelt_002.location = (0.5167, 0.02747, 0.3211)
ob_blackbelt_002.rotation_euler = (-1.629e-07, -0.0, 6.283)
ob_blackbelt_002.scale = (0.3391, 0.3074, 0.03737)
ob_blackbelt_002.color = (0.8, 0.8, 0.8, 1.0)
ob_cube_001.location = (-0.5159, 0.262, 0.6478)
ob_cube_001.rotation_euler = (0.0, -0.0, 4.712)
ob_cube_001.scale = (0.03635, 0.004795, 0.143)
ob_cube_002.location = (-0.5159, 0.1846, 0.6478)
ob_cube_002.rotation_euler = (0.0, -0.0, 4.712)
ob_cube_002.scale = (0.03635, 0.004795, 0.143)
ob_cube_003.location = (-0.5159, 0.107, 0.6478)
ob_cube_003.rotation_euler = (0.0, -0.0, 4.712)
ob_cube_003.scale = (0.03635, 0.004795, 0.143)
ob_cube_004.location = (-0.5159, 0.02921, 0.6478)
ob_cube_004.rotation_euler = (0.0, -0.0, 4.712)
ob_cube_004.scale = (0.03635, 0.004795, 0.143)
ob_cube_005.location = (-0.5159, -0.04931, 0.6478)
ob_cube_005.rotation_euler = (0.0, -0.0, 4.712)
ob_cube_005.scale = (0.03635, 0.004795, 0.143)
ob_cube_006.location = (-0.5159, -0.129, 0.6478)
ob_cube_006.rotation_euler = (0.0, -0.0, 4.712)
ob_cube_006.scale = (0.03635, 0.004795, 0.143)
ob_cube_007.location = (-0.5159, -0.2079, 0.6478)
ob_cube_007.rotation_euler = (0.0, -0.0, 4.712)
ob_cube_007.scale = (0.03635, 0.004795, 0.143)
ob_cube_008.location = (0.5381, -0.2079, 0.6478)
ob_cube_008.rotation_euler = (0.0, -0.0, 4.712)
ob_cube_008.scale = (0.03635, 0.004795, 0.143)
ob_cube_009.location = (0.5381, -0.129, 0.6478)
ob_cube_009.rotation_euler = (0.0, -0.0, 4.712)
ob_cube_009.scale = (0.03635, 0.004795, 0.143)
ob_cube_010.location = (0.5381, -0.04931, 0.6478)
ob_cube_010.rotation_euler = (0.0, -0.0, 4.712)
ob_cube_010.scale = (0.03635, 0.004795, 0.143)
ob_cube_011.location = (0.5381, 0.02921, 0.6478)
ob_cube_011.rotation_euler = (0.0, -0.0, 4.712)
ob_cube_011.scale = (0.03635, 0.004795, 0.143)
ob_cube_012.location = (0.5381, 0.107, 0.6478)
ob_cube_012.rotation_euler = (0.0, -0.0, 4.712)
ob_cube_012.scale = (0.03635, 0.004795, 0.143)
ob_cube_013.location = (0.5381, 0.1846, 0.6478)
ob_cube_013.rotation_euler = (0.0, -0.0, 4.712)
ob_cube_013.scale = (0.03635, 0.004795, 0.143)
ob_cube_014.location = (0.5381, 0.262, 0.6478)
ob_cube_014.rotation_euler = (0.0, -0.0, 4.712)
ob_cube_014.scale = (0.03635, 0.004795, 0.143)
ob_cube_015.location = (-0.03583, 0.01589, 0.9357)
ob_cube_015.rotation_euler = (0.0, -0.0, 4.712)
ob_cube_015.scale = (-0.0361, 0.1166, 0.01185)
ob_cube_016.location = (0.0821, 0.02071, 0.9361)
ob_cube_016.rotation_euler = (0.0, -0.0, 3.927)
ob_cube_016.scale = (0.09392, 0.09392, -0.01161)
ob_lightbelt_001.location = (-0.1981, 0.02747, 0.3211)
ob_lightbelt_001.rotation_euler = (-1.629e-07, -0.0, 6.283)
ob_lightbelt_001.scale = (0.3391, 0.3074, 0.03737)
ob_lightbelt_001.color = (0.8, 0.8, 0.8, 1.0)
ob_lightbelt_002.location = (0.479, 0.02747, 0.3211)
ob_lightbelt_002.rotation_euler = (-1.629e-07, -0.0, 6.283)
ob_lightbelt_002.scale = (0.3391, 0.3074, 0.03737)
ob_lightbelt_002.color = (0.8, 0.8, 0.8, 1.0)
ob_startpoint.location = (-0.5096, 0.03868, 0.3227)
ob_startpoint.rotation_euler = (0.0, -0.0, 4.712)
ob_startpoint.scale = (0.0137, 0.01186, 0.0137)
ob_endpoint.location = (0.5327, 0.03868, 0.3227)
ob_endpoint.rotation_euler = (0.0, -0.0, 4.712)
ob_endpoint.scale = (0.0137, 0.01186, 0.0137)

# ---- collection membership
col_collection.objects.link(ob_cube)
col_collection.objects.link(ob_blackbelt_001)
col_collection.objects.link(ob_blackbelt_002)
col_collection.objects.link(ob_cube_001)
col_collection.objects.link(ob_cube_002)
col_collection.objects.link(ob_cube_003)
col_collection.objects.link(ob_cube_004)
col_collection.objects.link(ob_cube_005)
col_collection.objects.link(ob_cube_006)
col_collection.objects.link(ob_cube_007)
col_collection.objects.link(ob_cube_008)
col_collection.objects.link(ob_cube_009)
col_collection.objects.link(ob_cube_010)
col_collection.objects.link(ob_cube_011)
col_collection.objects.link(ob_cube_012)
col_collection.objects.link(ob_cube_013)
col_collection.objects.link(ob_cube_014)
col_collection.objects.link(ob_cube_015)
col_collection.objects.link(ob_cube_016)
col_collection.objects.link(ob_lightbelt_001)
col_collection.objects.link(ob_lightbelt_002)
col_collection.objects.link(ob_startpoint)
col_collection.objects.link(ob_endpoint)

# ---- scene / render settings (as saved in the file)
scene.frame_start = 1; scene.frame_end = 250; scene.frame_set(4)
scene.render.engine = 'BLENDER_EEVEE_NEXT'
scene.cycles.sampling_pattern = 'TABULATED_SOBOL'
bpy.context.view_layer.update()

# ---- added for rendering (the .blend has no active camera and no usable light): camera, sun
cam_auto = bpy.data.cameras.new('AutoCamera')
cam_auto.lens = 50.0
cam_auto.sensor_width = 36.0
cam_auto.clip_end = 1000.0
ob_auto_camera = bpy.data.objects.new('AutoCamera', cam_auto)
scene.collection.objects.link(ob_auto_camera)
ob_auto_camera.location = (1.53649, -1.80236, 1.71817)
ob_auto_camera.rotation_euler = (1.09748, -7.21219e-08, 0.694738)
scene.camera = ob_auto_camera
light_auto_sun = bpy.data.lights.new('AutoSun', 'SUN')
light_auto_sun.energy = 3.0
light_auto_sun.angle = 0.0523599
ob_auto_sun = bpy.data.objects.new('AutoSun', light_auto_sun)
scene.collection.objects.link(ob_auto_sun)
ob_auto_sun.rotation_euler = (0.872665, 0.174533, 0.523599)
bpy.context.view_layer.update()

